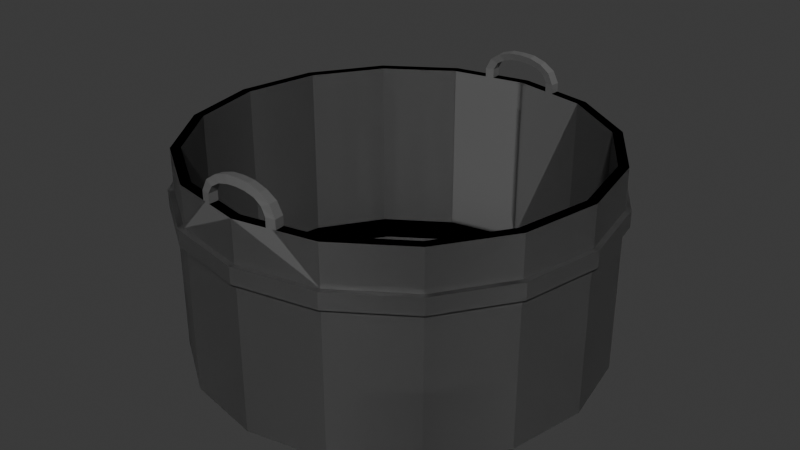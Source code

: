 # Source: untitled.blend  (saved by Blender 4.1.24; exported with 4.5.12 LTS)
import bpy
from mathutils import Matrix  # noqa: F401  (used for matrix-valued properties, if any)

bpy.ops.wm.read_factory_settings(use_empty=True)
scene = bpy.context.scene
scene.name = 'Scene'

# ---- collections
col_collection = bpy.data.collections.new('Collection'); scene.collection.children.link(col_collection)

# ---- materials (node trees are filled in below, after node groups)
mat_material_001 = bpy.data.materials.new('Material.001')
mat_material_001.use_transparent_shadow = False

# ---- material node trees
mat_material_001.use_nodes = True; mat_material_001.node_tree.nodes.clear()
_N = mat_material_001.node_tree.nodes; _L = mat_material_001.node_tree.links
n0 = _N.new('ShaderNodeBsdfPrincipled'); n0.name = 'Principled BSDF'; n0.location = (10, 300)
n0.inputs[0].default_value = (0.308, 0.308, 0.308, 1.0)
n0.inputs[1].default_value = 0.715
n1 = _N.new('ShaderNodeOutputMaterial'); n1.name = 'Material Output'; n1.location = (300, 300)
_L.new(n0.outputs[0], n1.inputs[0])
n1.is_active_output = True

# ---- world
world_world = bpy.data.worlds.new('World'); scene.world = world_world
world_world.use_nodes = True; world_world.node_tree.nodes.clear()
_N = world_world.node_tree.nodes; _L = world_world.node_tree.links
n0 = _N.new('ShaderNodeOutputWorld'); n0.name = 'World Output'; n0.location = (300, 300)
n1 = _N.new('ShaderNodeBackground'); n1.name = 'Background'; n1.location = (10, 300)
n1.inputs[0].default_value = (0.05088, 0.05088, 0.05088, 1.0)
_L.new(n1.outputs[0], n0.inputs[0])
n0.is_active_output = True
world_world.color = (0.05088, 0.05088, 0.05088)
world_world.use_sun_shadow = False
world_world.sun_shadow_jitter_overblur = 0.0

# ---- meshes
me_cylinder = bpy.data.meshes.new('Cylinder')
me_cylinder.from_pydata([(0.0, 1.0, 1.0), (0.3827, 0.9239, 1.0), (0.7071, 0.7071, 1.0), (0.9239, 0.3827, 1.0), (1.0, 0.0, 1.0), (0.9239, -0.3827, 1.0), (0.7071, -0.7071, 1.0), (0.3827, -0.9239, 1.0), (0.0, -1.0, 1.0), (-0.3827, -0.9239, 1.0), (-0.7071, -0.7071, 1.0), (-0.9239, -0.3827, 1.0), (-1.0, 0.0, 1.0), (-0.9239, 0.3827, 1.0), (-0.7071, 0.7071, 1.0), (-0.3827, 0.9239, 1.0), (0.0, 1.0, 0.002047), (0.0, 0.9531, 0.1303), (0.3827, 0.9239, 0.002047), (0.3647, 0.8805, 0.1303), (0.7071, 0.7071, 0.002047), (0.6739, 0.6739, 0.1303), (0.9239, 0.3827, 0.002047), (0.8805, 0.3647, 0.1303), (1.0, 0.0, 0.002047), (0.9531, 0.0, 0.1303), (0.9239, -0.3827, 0.002047), (0.8805, -0.3647, 0.1303), (0.7071, -0.7071, 0.002047), (0.6739, -0.6739, 0.1303), (0.3827, -0.9239, 0.002047), (0.3647, -0.8805, 0.1303), (0.0, -1.0, 0.002047), (0.0, -0.9531, 0.1303), (-0.3827, -0.9239, 0.002047), (-0.3647, -0.8805, 0.1303), (-0.7071, -0.7071, 0.002047), (-0.6739, -0.6739, 0.1303), (-0.9239, -0.3827, 0.002047), (-0.8805, -0.3647, 0.1303), (-1.0, 0.0, 0.002047), (-0.9531, 0.0, 0.1303), (-0.9239, 0.3827, 0.002047), (-0.8805, 0.3647, 0.1303), (-0.7071, 0.7071, 0.002047), (-0.6739, 0.6739, 0.1303), (-0.3827, 0.9239, 0.002047), (-0.3647, 0.8805, 0.1303), (0.3647, 0.8805, 1.0), (-0.3647, 0.8805, 1.0), (-0.8805, 0.3647, 1.0), (-0.8805, -0.3647, 1.0), (-0.3647, -0.8805, 1.0), (0.3647, -0.8805, 1.0), (0.8805, -0.3647, 1.0), (0.8805, 0.3647, 1.0), (0.0, 0.9531, 1.0), (-0.9531, 0.0, 1.0), (0.0, -0.9531, 1.0), (0.9531, 0.0, 1.0), (-0.6739, -0.6739, 1.0), (0.6739, 0.6739, 1.0), (-0.6739, 0.6739, 1.0), (0.6739, -0.6739, 1.0), (0.0, 0.7446, 0.002047), (0.7446, 0.0, 0.002047), (0.0, -0.7446, 0.002047), (-0.7446, 0.0, 0.002047), (-0.2849, 0.6879, 0.002047), (-0.5265, 0.5265, 0.002047), (0.2849, 0.6879, 0.002047), (0.5265, -0.5265, 0.002047), (0.6879, -0.2849, 0.002047), (0.6879, 0.2849, 0.002047), (0.5265, 0.5265, 0.002047), (-0.5265, -0.5265, 0.002047), (-0.6879, -0.2849, 0.002047), (-0.6879, 0.2849, 0.002047), (-0.2849, -0.6879, 0.002047), (0.2849, -0.6879, 0.002047), (-0.7446, 0.0, 0.1303), (-0.5265, 0.5265, 0.1303), (-0.6879, 0.2849, 0.1303), (-0.5265, -0.5265, 0.1303), (0.0, -0.7446, 0.1303), (-0.2849, -0.6879, 0.1303), (0.5265, -0.5265, 0.1303), (0.7446, 0.0, 0.1303), (0.6879, -0.2849, 0.1303), (0.0, 0.7446, 0.1303), (0.5265, 0.5265, 0.1303), (0.2849, 0.6879, 0.1303), (-0.6879, -0.2849, 0.1303), (-0.2849, 0.6879, 0.1303), (0.2849, -0.6879, 0.1303), (0.6879, 0.2849, 0.1303), (0.1967, 0.9139, 1.0), (0.1552, 0.9222, 1.0), (0.157, 0.9688, 1.0), (0.2011, 0.96, 1.0), (0.1967, 0.9139, 1.044), (0.1552, 0.9222, 1.044), (0.157, 0.9688, 1.044), (0.2011, 0.96, 1.044), (0.1698, 0.9156, 1.097), (0.1346, 0.9234, 1.08), (0.1361, 0.9671, 1.081), (0.1734, 0.9589, 1.099), (0.1206, 0.9178, 1.13), (0.09627, 0.9249, 1.104), (0.09734, 0.9648, 1.105), (0.1232, 0.9573, 1.133), (0.05923, 0.9178, 1.149), (0.04735, 0.9249, 1.116), (0.04787, 0.9648, 1.117), (0.06046, 0.9573, 1.153), (0.0, 0.9178, 1.153), (0.0, 0.9249, 1.119), (0.0, 0.9648, 1.12), (0.0, 0.9573, 1.156), (0.0, 1.0, 0.8026), (-0.7071, -0.7071, 0.8026), (-0.9239, 0.3827, 0.8026), (0.7071, 0.7071, 0.8026), (1.0, 0.0, 0.8026), (0.7071, -0.7071, 0.8026), (0.0, -1.0, 0.8026), (0.3827, 0.9239, 0.8026), (0.9239, 0.3827, 0.8026), (0.9239, -0.3827, 0.8026), (-0.3827, -0.9239, 0.8026), (-0.9239, -0.3827, 0.8026), (-1.0, 0.0, 0.8026), (-0.3827, 0.9239, 0.8026), (-0.7071, 0.7071, 0.8026), (0.3827, -0.9239, 0.8026), (0.0, 1.0, 0.7247), (-0.7071, -0.7071, 0.7247), (-0.9239, 0.3827, 0.7247), (0.7071, 0.7071, 0.7247), (1.0, 0.0, 0.7247), (0.7071, -0.7071, 0.7247), (0.0, -1.0, 0.7247), (0.3827, 0.9239, 0.7247), (0.9239, 0.3827, 0.7247), (0.9239, -0.3827, 0.7247), (-0.3827, -0.9239, 0.7247), (-0.9239, -0.3827, 0.7247), (-1.0, 0.0, 0.7247), (-0.3827, 0.9239, 0.7247), (-0.7071, 0.7071, 0.7247), (0.3827, -0.9239, 0.7247), (-0.3933, 0.9495, 0.8037), (0.0, 1.028, 0.8037), (-0.7267, 0.7267, 0.8037), (-0.9495, 0.3933, 0.8037), (-1.028, 0.0, 0.8037), (-0.9495, -0.3933, 0.8037), (-0.7267, -0.7267, 0.8037), (-0.3933, -0.9495, 0.8037), (0.0, -1.028, 0.8037), (0.3933, -0.9495, 0.8037), (0.7267, -0.7267, 0.8037), (0.9495, -0.3933, 0.8037), (1.028, 0.0, 0.8037), (0.9495, 0.3933, 0.8037), (0.7267, 0.7267, 0.8037), (0.3933, 0.9495, 0.8037), (0.0, 1.028, 0.7237), (-0.7267, -0.7267, 0.7237), (-0.9495, 0.3933, 0.7237), (0.7267, 0.7267, 0.7237), (1.028, 0.0, 0.7237), (0.7267, -0.7267, 0.7237), (0.0, -1.028, 0.7237), (0.3933, 0.9495, 0.7237), (0.9495, 0.3933, 0.7237), (0.9495, -0.3933, 0.7237), (-0.3933, -0.9495, 0.7237), (-0.9495, -0.3933, 0.7237), (-1.028, 0.0, 0.7237), (-0.3933, 0.9495, 0.7237), (-0.7267, 0.7267, 0.7237), (0.3933, -0.9495, 0.7237), (-0.3827, 0.9239, 1.0), (-0.7071, 0.7071, 1.0), (-0.9239, 0.3827, 1.0), (-1.0, 0.0, 1.0), (-0.9239, -0.3827, 1.0), (-0.7071, -0.7071, 1.0), (-0.3827, -0.9239, 1.0), (0.3827, -0.9239, 1.0), (0.7071, -0.7071, 1.0), (0.9239, -0.3827, 1.0), (1.0, 0.0, 1.0), (0.9239, 0.3827, 1.0), (0.7071, 0.7071, 1.0), (0.3827, 0.9239, 1.0), (-0.3827, 0.9239, 0.002047), (-0.3647, 0.8805, 0.1303), (-0.7071, 0.7071, 0.002047), (-0.6739, 0.6739, 0.1303), (-0.9239, 0.3827, 0.002047), (-0.8805, 0.3647, 0.1303), (-1.0, 0.0, 0.002047), (-0.9531, 0.0, 0.1303), (-0.9239, -0.3827, 0.002047), (-0.8805, -0.3647, 0.1303), (-0.7071, -0.7071, 0.002047), (-0.6739, -0.6739, 0.1303), (-0.3827, -0.9239, 0.002047), (-0.3647, -0.8805, 0.1303), (0.3827, -0.9239, 0.002047), (0.3647, -0.8805, 0.1303), (0.7071, -0.7071, 0.002047), (0.6739, -0.6739, 0.1303), (0.9239, -0.3827, 0.002047), (0.8805, -0.3647, 0.1303), (1.0, 0.0, 0.002047), (0.9531, 0.0, 0.1303), (0.9239, 0.3827, 0.002047), (0.8805, 0.3647, 0.1303), (0.7071, 0.7071, 0.002047), (0.6739, 0.6739, 0.1303), (0.3827, 0.9239, 0.002047), (0.3647, 0.8805, 0.1303), (-0.3647, 0.8805, 1.0), (0.3647, 0.8805, 1.0), (0.8805, 0.3647, 1.0), (0.8805, -0.3647, 1.0), (0.3647, -0.8805, 1.0), (-0.3647, -0.8805, 1.0), (-0.8805, -0.3647, 1.0), (-0.8805, 0.3647, 1.0), (0.9531, 0.0, 1.0), (-0.9531, 0.0, 1.0), (0.6739, -0.6739, 1.0), (-0.6739, 0.6739, 1.0), (0.6739, 0.6739, 1.0), (-0.6739, -0.6739, 1.0), (-0.7446, 0.0, 0.002047), (0.7446, 0.0, 0.002047), (0.2849, 0.6879, 0.002047), (0.5265, 0.5265, 0.002047), (-0.2849, 0.6879, 0.002047), (-0.5265, -0.5265, 0.002047), (-0.6879, -0.2849, 0.002047), (-0.6879, 0.2849, 0.002047), (-0.5265, 0.5265, 0.002047), (0.5265, -0.5265, 0.002047), (0.6879, -0.2849, 0.002047), (0.6879, 0.2849, 0.002047), (0.2849, -0.6879, 0.002047), (-0.2849, -0.6879, 0.002047), (0.7446, 0.0, 0.1303), (0.5265, 0.5265, 0.1303), (0.6879, 0.2849, 0.1303), (0.5265, -0.5265, 0.1303), (0.2849, -0.6879, 0.1303), (-0.5265, -0.5265, 0.1303), (-0.7446, 0.0, 0.1303), (-0.6879, -0.2849, 0.1303), (-0.5265, 0.5265, 0.1303), (-0.2849, 0.6879, 0.1303), (0.6879, -0.2849, 0.1303), (0.2849, 0.6879, 0.1303), (-0.2849, -0.6879, 0.1303), (-0.6879, 0.2849, 0.1303), (-0.1967, 0.9139, 1.0), (-0.1552, 0.9222, 1.0), (-0.157, 0.9688, 1.0), (-0.2011, 0.96, 1.0), (-0.1967, 0.9139, 1.044), (-0.1552, 0.9222, 1.044), (-0.157, 0.9688, 1.044), (-0.2011, 0.96, 1.044), (-0.1698, 0.9156, 1.097), (-0.1346, 0.9234, 1.08), (-0.1361, 0.9671, 1.081), (-0.1734, 0.9589, 1.099), (-0.1206, 0.9178, 1.13), (-0.09627, 0.9249, 1.104), (-0.09734, 0.9648, 1.105), (-0.1232, 0.9573, 1.133), (-0.05923, 0.9178, 1.149), (-0.04735, 0.9249, 1.116), (-0.04787, 0.9648, 1.117), (-0.06046, 0.9573, 1.153), (0.7071, -0.7071, 0.8026), (0.9239, 0.3827, 0.8026), (-0.7071, 0.7071, 0.8026), (-1.0, 0.0, 0.8026), (-0.7071, -0.7071, 0.8026), (-0.3827, 0.9239, 0.8026), (-0.9239, 0.3827, 0.8026), (-0.9239, -0.3827, 0.8026), (0.3827, -0.9239, 0.8026), (0.9239, -0.3827, 0.8026), (1.0, 0.0, 0.8026), (0.3827, 0.9239, 0.8026), (0.7071, 0.7071, 0.8026), (-0.3827, -0.9239, 0.8026), (0.7071, -0.7071, 0.7247), (0.9239, 0.3827, 0.7247), (-0.7071, 0.7071, 0.7247), (-1.0, 0.0, 0.7247), (-0.7071, -0.7071, 0.7247), (-0.3827, 0.9239, 0.7247), (-0.9239, 0.3827, 0.7247), (-0.9239, -0.3827, 0.7247), (0.3827, -0.9239, 0.7247), (0.9239, -0.3827, 0.7247), (1.0, 0.0, 0.7247), (0.3827, 0.9239, 0.7247), (0.7071, 0.7071, 0.7247), (-0.3827, -0.9239, 0.7247), (0.3933, 0.9495, 0.8037), (0.7267, 0.7267, 0.8037), (0.9495, 0.3933, 0.8037), (1.028, 0.0, 0.8037), (0.9495, -0.3933, 0.8037), (0.7267, -0.7267, 0.8037), (0.3933, -0.9495, 0.8037), (-0.3933, -0.9495, 0.8037), (-0.7267, -0.7267, 0.8037), (-0.9495, -0.3933, 0.8037), (-1.028, 0.0, 0.8037), (-0.9495, 0.3933, 0.8037), (-0.7267, 0.7267, 0.8037), (-0.3933, 0.9495, 0.8037), (0.7267, -0.7267, 0.7237), (0.9495, 0.3933, 0.7237), (-0.7267, 0.7267, 0.7237), (-1.028, 0.0, 0.7237), (-0.7267, -0.7267, 0.7237), (-0.3933, 0.9495, 0.7237), (-0.9495, 0.3933, 0.7237), (-0.9495, -0.3933, 0.7237), (0.3933, -0.9495, 0.7237), (0.9495, -0.3933, 0.7237), (1.028, 0.0, 0.7237), (0.3933, 0.9495, 0.7237), (0.7267, 0.7267, 0.7237), (-0.3933, -0.9495, 0.7237), (0.0, -1.0, 1.0), (0.3827, -0.9239, 1.0), (0.7071, -0.7071, 1.0), (0.9239, -0.3827, 1.0), (0.9239, 0.3827, 1.0), (0.7071, 0.7071, 1.0), (0.3827, 0.9239, 1.0), (0.0, 1.0, 1.0), (-0.3827, 0.9239, 1.0), (-0.7071, 0.7071, 1.0), (-0.9239, 0.3827, 1.0), (-0.9239, -0.3827, 1.0), (-0.7071, -0.7071, 1.0), (-0.3827, -0.9239, 1.0), (0.0, -1.0, 0.002047), (0.0, -0.9531, 0.1303), (0.3827, -0.9239, 0.002047), (0.3647, -0.8805, 0.1303), (0.7071, -0.7071, 0.002047), (0.6739, -0.6739, 0.1303), (0.9239, -0.3827, 0.002047), (0.8805, -0.3647, 0.1303), (0.9239, 0.3827, 0.002047), (0.8805, 0.3647, 0.1303), (0.7071, 0.7071, 0.002047), (0.6739, 0.6739, 0.1303), (0.3827, 0.9239, 0.002047), (0.3647, 0.8805, 0.1303), (0.0, 1.0, 0.002047), (0.0, 0.9531, 0.1303), (-0.3827, 0.9239, 0.002047), (-0.3647, 0.8805, 0.1303), (-0.7071, 0.7071, 0.002047), (-0.6739, 0.6739, 0.1303), (-0.9239, 0.3827, 0.002047), (-0.8805, 0.3647, 0.1303), (-0.9239, -0.3827, 0.002047), (-0.8805, -0.3647, 0.1303), (-0.7071, -0.7071, 0.002047), (-0.6739, -0.6739, 0.1303), (-0.3827, -0.9239, 0.002047), (-0.3647, -0.8805, 0.1303), (0.3647, -0.8805, 1.0), (-0.3647, -0.8805, 1.0), (-0.8805, -0.3647, 1.0), (-0.8805, 0.3647, 1.0), (-0.3647, 0.8805, 1.0), (0.3647, 0.8805, 1.0), (0.8805, 0.3647, 1.0), (0.8805, -0.3647, 1.0), (0.0, -0.9531, 1.0), (0.0, 0.9531, 1.0), (-0.6739, 0.6739, 1.0), (0.6739, -0.6739, 1.0), (-0.6739, -0.6739, 1.0), (0.6739, 0.6739, 1.0), (0.0, -0.7446, 0.002047), (0.0, 0.7446, 0.002047), (-0.2849, -0.6879, 0.002047), (-0.5265, -0.5265, 0.002047), (0.2849, -0.6879, 0.002047), (0.5265, 0.5265, 0.002047), (0.6879, 0.2849, 0.002047), (0.6879, -0.2849, 0.002047), (0.5265, -0.5265, 0.002047), (-0.5265, 0.5265, 0.002047), (-0.6879, 0.2849, 0.002047), (-0.6879, -0.2849, 0.002047), (-0.2849, 0.6879, 0.002047), (0.2849, 0.6879, 0.002047), (-0.5265, -0.5265, 0.1303), (-0.6879, -0.2849, 0.1303), (-0.5265, 0.5265, 0.1303), (0.0, 0.7446, 0.1303), (-0.2849, 0.6879, 0.1303), (0.5265, 0.5265, 0.1303), (0.6879, 0.2849, 0.1303), (0.0, -0.7446, 0.1303), (0.5265, -0.5265, 0.1303), (0.2849, -0.6879, 0.1303), (-0.6879, 0.2849, 0.1303), (-0.2849, -0.6879, 0.1303), (0.2849, 0.6879, 0.1303), (0.6879, -0.2849, 0.1303), (0.1967, -0.9139, 1.0), (0.1552, -0.9222, 1.0), (0.157, -0.9688, 1.0), (0.2011, -0.96, 1.0), (0.1967, -0.9139, 1.044), (0.1552, -0.9222, 1.044), (0.157, -0.9688, 1.044), (0.2011, -0.96, 1.044), (0.1698, -0.9156, 1.097), (0.1346, -0.9234, 1.08), (0.1361, -0.9671, 1.081), (0.1734, -0.9589, 1.099), (0.1206, -0.9178, 1.13), (0.09627, -0.9249, 1.104), (0.09734, -0.9648, 1.105), (0.1232, -0.9573, 1.133), (0.05923, -0.9178, 1.149), (0.04735, -0.9249, 1.116), (0.04787, -0.9648, 1.117), (0.06046, -0.9573, 1.153), (0.0, -0.9178, 1.153), (0.0, -0.9249, 1.119), (0.0, -0.9648, 1.12), (0.0, -0.9573, 1.156), (0.0, -1.0, 0.8026), (-0.7071, 0.7071, 0.8026), (-0.9239, -0.3827, 0.8026), (0.7071, -0.7071, 0.8026), (0.7071, 0.7071, 0.8026), (0.0, 1.0, 0.8026), (0.3827, -0.9239, 0.8026), (0.9239, -0.3827, 0.8026), (0.9239, 0.3827, 0.8026), (-0.3827, 0.9239, 0.8026), (-0.9239, 0.3827, 0.8026), (-0.3827, -0.9239, 0.8026), (-0.7071, -0.7071, 0.8026), (0.3827, 0.9239, 0.8026), (0.0, -1.0, 0.7247), (-0.7071, 0.7071, 0.7247), (-0.9239, -0.3827, 0.7247), (0.7071, -0.7071, 0.7247), (0.7071, 0.7071, 0.7247), (0.0, 1.0, 0.7247), (0.3827, -0.9239, 0.7247), (0.9239, -0.3827, 0.7247), (0.9239, 0.3827, 0.7247), (-0.3827, 0.9239, 0.7247), (-0.9239, 0.3827, 0.7247), (-0.3827, -0.9239, 0.7247), (-0.7071, -0.7071, 0.7247), (0.3827, 0.9239, 0.7247), (-0.3933, -0.9495, 0.8037), (0.0, -1.028, 0.8037), (-0.7267, -0.7267, 0.8037), (-0.9495, -0.3933, 0.8037), (-0.9495, 0.3933, 0.8037), (-0.7267, 0.7267, 0.8037), (-0.3933, 0.9495, 0.8037), (0.0, 1.028, 0.8037), (0.3933, 0.9495, 0.8037), (0.7267, 0.7267, 0.8037), (0.9495, 0.3933, 0.8037), (0.9495, -0.3933, 0.8037), (0.7267, -0.7267, 0.8037), (0.3933, -0.9495, 0.8037), (0.0, -1.028, 0.7237), (-0.7267, 0.7267, 0.7237), (-0.9495, -0.3933, 0.7237), (0.7267, -0.7267, 0.7237), (0.7267, 0.7267, 0.7237), (0.0, 1.028, 0.7237), (0.3933, -0.9495, 0.7237), (0.9495, -0.3933, 0.7237), (0.9495, 0.3933, 0.7237), (-0.3933, 0.9495, 0.7237), (-0.9495, 0.3933, 0.7237), (-0.3933, -0.9495, 0.7237), (-0.7267, -0.7267, 0.7237), (0.3933, 0.9495, 0.7237), (-0.3827, -0.9239, 1.0), (-0.7071, -0.7071, 1.0), (-0.9239, -0.3827, 1.0), (-0.9239, 0.3827, 1.0), (-0.7071, 0.7071, 1.0), (-0.3827, 0.9239, 1.0), (0.3827, 0.9239, 1.0), (0.7071, 0.7071, 1.0), (0.9239, 0.3827, 1.0), (0.9239, -0.3827, 1.0), (0.7071, -0.7071, 1.0), (0.3827, -0.9239, 1.0), (-0.3827, -0.9239, 0.002047), (-0.3647, -0.8805, 0.1303), (-0.7071, -0.7071, 0.002047), (-0.6739, -0.6739, 0.1303), (-0.9239, -0.3827, 0.002047), (-0.8805, -0.3647, 0.1303), (-0.9239, 0.3827, 0.002047), (-0.8805, 0.3647, 0.1303), (-0.7071, 0.7071, 0.002047), (-0.6739, 0.6739, 0.1303), (-0.3827, 0.9239, 0.002047), (-0.3647, 0.8805, 0.1303), (0.3827, 0.9239, 0.002047), (0.3647, 0.8805, 0.1303), (0.7071, 0.7071, 0.002047), (0.6739, 0.6739, 0.1303), (0.9239, 0.3827, 0.002047), (0.8805, 0.3647, 0.1303), (0.9239, -0.3827, 0.002047), (0.8805, -0.3647, 0.1303), (0.7071, -0.7071, 0.002047), (0.6739, -0.6739, 0.1303), (0.3827, -0.9239, 0.002047), (0.3647, -0.8805, 0.1303), (-0.3647, -0.8805, 1.0), (0.3647, -0.8805, 1.0), (0.8805, -0.3647, 1.0), (0.8805, 0.3647, 1.0), (0.3647, 0.8805, 1.0), (-0.3647, 0.8805, 1.0), (-0.8805, 0.3647, 1.0), (-0.8805, -0.3647, 1.0), (0.6739, 0.6739, 1.0), (-0.6739, -0.6739, 1.0), (0.6739, -0.6739, 1.0), (-0.6739, 0.6739, 1.0), (0.2849, -0.6879, 0.002047), (0.5265, -0.5265, 0.002047), (-0.2849, -0.6879, 0.002047), (-0.5265, 0.5265, 0.002047), (-0.6879, 0.2849, 0.002047), (-0.6879, -0.2849, 0.002047), (-0.5265, -0.5265, 0.002047), (0.5265, 0.5265, 0.002047), (0.6879, 0.2849, 0.002047), (0.6879, -0.2849, 0.002047), (0.2849, 0.6879, 0.002047), (-0.2849, 0.6879, 0.002047), (0.5265, -0.5265, 0.1303), (0.6879, -0.2849, 0.1303), (0.5265, 0.5265, 0.1303), (0.2849, 0.6879, 0.1303), (-0.5265, 0.5265, 0.1303), (-0.6879, 0.2849, 0.1303), (-0.5265, -0.5265, 0.1303), (-0.2849, -0.6879, 0.1303), (0.6879, 0.2849, 0.1303), (0.2849, -0.6879, 0.1303), (-0.2849, 0.6879, 0.1303), (-0.6879, -0.2849, 0.1303), (-0.1967, -0.9139, 1.0), (-0.1552, -0.9222, 1.0), (-0.157, -0.9688, 1.0), (-0.2011, -0.96, 1.0), (-0.1967, -0.9139, 1.044), (-0.1552, -0.9222, 1.044), (-0.157, -0.9688, 1.044), (-0.2011, -0.96, 1.044), (-0.1698, -0.9156, 1.097), (-0.1346, -0.9234, 1.08), (-0.1361, -0.9671, 1.081), (-0.1734, -0.9589, 1.099), (-0.1206, -0.9178, 1.13), (-0.09627, -0.9249, 1.104), (-0.09734, -0.9648, 1.105), (-0.1232, -0.9573, 1.133), (-0.05923, -0.9178, 1.149), (-0.04735, -0.9249, 1.116), (-0.04787, -0.9648, 1.117), (-0.06046, -0.9573, 1.153), (0.7071, 0.7071, 0.8026), (0.9239, -0.3827, 0.8026), (-0.7071, -0.7071, 0.8026), (-0.7071, 0.7071, 0.8026), (-0.3827, -0.9239, 0.8026), (-0.9239, -0.3827, 0.8026), (-0.9239, 0.3827, 0.8026), (0.3827, 0.9239, 0.8026), (0.9239, 0.3827, 0.8026), (0.3827, -0.9239, 0.8026), (0.7071, -0.7071, 0.8026), (-0.3827, 0.9239, 0.8026), (0.7071, 0.7071, 0.7247), (0.9239, -0.3827, 0.7247), (-0.7071, -0.7071, 0.7247), (-0.7071, 0.7071, 0.7247), (-0.3827, -0.9239, 0.7247), (-0.9239, -0.3827, 0.7247), (-0.9239, 0.3827, 0.7247), (0.3827, 0.9239, 0.7247), (0.9239, 0.3827, 0.7247), (0.3827, -0.9239, 0.7247), (0.7071, -0.7071, 0.7247), (-0.3827, 0.9239, 0.7247), (0.3933, -0.9495, 0.8037), (0.7267, -0.7267, 0.8037), (0.9495, -0.3933, 0.8037), (0.9495, 0.3933, 0.8037), (0.7267, 0.7267, 0.8037), (0.3933, 0.9495, 0.8037), (-0.3933, 0.9495, 0.8037), (-0.7267, 0.7267, 0.8037), (-0.9495, 0.3933, 0.8037), (-0.9495, -0.3933, 0.8037), (-0.7267, -0.7267, 0.8037), (-0.3933, -0.9495, 0.8037), (0.7267, 0.7267, 0.7237), (0.9495, -0.3933, 0.7237), (-0.7267, -0.7267, 0.7237), (-0.7267, 0.7267, 0.7237), (-0.3933, -0.9495, 0.7237), (-0.9495, -0.3933, 0.7237), (-0.9495, 0.3933, 0.7237), (0.3933, 0.9495, 0.7237), (0.9495, 0.3933, 0.7237), (0.3933, -0.9495, 0.7237), (0.7267, -0.7267, 0.7237), (-0.3933, 0.9495, 0.7237)], [], [(120, 0, 98, 99, 1, 127), (127, 1, 2, 123), (123, 2, 3, 128), (128, 3, 4, 124), (124, 4, 5, 129), (129, 5, 6, 125), (125, 6, 7, 135), (135, 7, 8, 126), (126, 8, 9, 130), (130, 9, 10, 121), (121, 10, 11, 131), (131, 11, 12, 132), (132, 12, 13, 122), (122, 13, 14, 134), (62, 49, 15, 14, 13, 12, 11, 10, 9, 52, 60, 51, 57, 50), (58, 52, 9, 8, 7, 6, 5, 4, 3, 2, 1, 99, 96, 48, 61, 55, 59, 54, 63, 53), (134, 14, 15, 133), (133, 15, 0, 120), (74, 20, 22, 24, 26, 28, 30, 32, 34, 36, 75, 78, 66, 79, 71, 72, 65, 73), (75, 36, 38, 40, 42, 44, 46, 16, 18, 20, 74, 70, 64, 68, 69, 77, 67, 76), (56, 17, 19, 48, 96, 97), (48, 19, 21, 61), (61, 21, 23, 55), (23, 25, 59, 55), (25, 27, 54, 59), (54, 27, 29, 63), (63, 29, 31, 53), (31, 33, 58, 53), (33, 35, 52, 58), (52, 35, 37, 60), (60, 37, 39, 51), (51, 39, 41, 57), (57, 41, 43, 50), (50, 43, 45, 62), (62, 45, 47, 49), (49, 47, 17, 56), (91, 19, 17, 47, 45, 43, 41, 39, 37, 35, 33, 31, 94, 84, 85, 83, 92, 80, 82, 81, 93, 89), (94, 31, 29, 27, 25, 23, 21, 19, 91, 90, 95, 87, 88, 86), (89, 64, 70, 91), (91, 70, 74, 90), (74, 73, 95, 90), (73, 65, 87, 95), (65, 72, 88, 87), (72, 71, 86, 88), (71, 79, 94, 86), (79, 66, 84, 94), (66, 78, 85, 84), (78, 75, 83, 85), (83, 75, 76, 92), (92, 76, 67, 80), (80, 67, 77, 82), (82, 77, 69, 81), (81, 69, 68, 93), (93, 68, 64, 89), (101, 100, 104, 105), (96, 99, 103, 100), (97, 98, 0, 15, 49, 56), (98, 97, 101, 102), (99, 98, 102, 103), (97, 96, 100, 101), (106, 105, 109, 110), (102, 101, 105, 106), (103, 102, 106, 107), (100, 103, 107, 104), (108, 111, 115, 112), (107, 106, 110, 111), (104, 107, 111, 108), (105, 104, 108, 109), (114, 113, 117, 118), (109, 108, 112, 113), (110, 109, 113, 114), (111, 110, 114, 115), (116, 119, 118, 117), (115, 114, 118, 119), (112, 115, 119, 116), (113, 112, 116, 117), (150, 138, 170, 182), (131, 132, 156, 157), (138, 148, 180, 170), (132, 122, 155, 156), (148, 147, 179, 180), (122, 134, 154, 155), (147, 137, 169, 179), (120, 127, 167, 153), (134, 133, 152, 154), (137, 146, 178, 169), (127, 123, 166, 167), (133, 120, 153, 152), (146, 142, 174, 178), (123, 128, 165, 166), (142, 151, 183, 174), (128, 124, 164, 165), (16, 136, 143, 18), (18, 143, 139, 20), (20, 139, 144, 22), (22, 144, 140, 24), (24, 140, 145, 26), (26, 145, 141, 28), (28, 141, 151, 30), (30, 151, 142, 32), (32, 142, 146, 34), (34, 146, 137, 36), (36, 137, 147, 38), (38, 147, 148, 40), (40, 148, 138, 42), (42, 138, 150, 44), (44, 150, 149, 46), (46, 149, 136, 16), (181, 152, 153, 168), (182, 154, 152, 181), (170, 155, 154, 182), (180, 156, 155, 170), (179, 157, 156, 180), (169, 158, 157, 179), (178, 159, 158, 169), (174, 160, 159, 178), (183, 161, 160, 174), (173, 162, 161, 183), (177, 163, 162, 173), (172, 164, 163, 177), (176, 165, 164, 172), (171, 166, 165, 176), (175, 167, 166, 171), (168, 153, 167, 175), (121, 131, 157, 158), (143, 136, 168, 175), (149, 150, 182, 181), (130, 121, 158, 159), (139, 143, 175, 171), (136, 149, 181, 168), (126, 130, 159, 160), (144, 139, 171, 176), (135, 126, 160, 161), (140, 144, 176, 172), (125, 135, 161, 162), (145, 140, 172, 177), (129, 125, 162, 163), (141, 145, 177, 173), (124, 129, 163, 164), (151, 141, 173, 183), (120, 293, 184, 271, 270, 0), (293, 290, 185, 184), (290, 294, 186, 185), (294, 291, 187, 186), (291, 295, 188, 187), (295, 292, 189, 188), (292, 301, 190, 189), (301, 126, 8, 190), (126, 296, 191, 8), (296, 288, 192, 191), (288, 297, 193, 192), (297, 298, 194, 193), (298, 289, 195, 194), (289, 300, 196, 195), (238, 228, 234, 229, 236, 230, 191, 192, 193, 194, 195, 196, 197, 227), (58, 231, 239, 232, 235, 233, 237, 226, 268, 271, 184, 185, 186, 187, 188, 189, 190, 8, 191, 230), (300, 299, 197, 196), (299, 120, 0, 197), (248, 247, 240, 246, 245, 253, 66, 252, 249, 214, 212, 32, 210, 208, 206, 204, 202, 200), (249, 250, 241, 251, 243, 242, 64, 244, 248, 200, 198, 16, 224, 222, 220, 218, 216, 214), (56, 269, 268, 226, 199, 17), (226, 237, 201, 199), (237, 233, 203, 201), (203, 233, 235, 205), (205, 235, 232, 207), (232, 239, 209, 207), (239, 231, 211, 209), (211, 231, 58, 33), (33, 58, 230, 213), (230, 236, 215, 213), (236, 229, 217, 215), (229, 234, 219, 217), (234, 228, 221, 219), (228, 238, 223, 221), (238, 227, 225, 223), (227, 56, 17, 225), (263, 89, 265, 255, 256, 254, 264, 257, 258, 84, 266, 211, 33, 213, 215, 217, 219, 221, 223, 225, 17, 199), (266, 259, 261, 260, 267, 262, 263, 199, 201, 203, 205, 207, 209, 211), (89, 263, 244, 64), (263, 262, 248, 244), (248, 262, 267, 247), (247, 267, 260, 240), (240, 260, 261, 246), (246, 261, 259, 245), (245, 259, 266, 253), (253, 266, 84, 66), (66, 84, 258, 252), (252, 258, 257, 249), (257, 264, 250, 249), (264, 254, 241, 250), (254, 256, 251, 241), (256, 255, 243, 251), (255, 265, 242, 243), (265, 89, 64, 242), (273, 277, 276, 272), (268, 272, 275, 271), (269, 56, 227, 197, 0, 270), (270, 274, 273, 269), (271, 275, 274, 270), (269, 273, 272, 268), (278, 282, 281, 277), (274, 278, 277, 273), (275, 279, 278, 274), (272, 276, 279, 275), (280, 284, 287, 283), (279, 283, 282, 278), (276, 280, 283, 279), (277, 281, 280, 276), (286, 118, 117, 285), (281, 285, 284, 280), (282, 286, 285, 281), (283, 287, 286, 282), (287, 119, 118, 286), (284, 116, 119, 287), (285, 117, 116, 284), (314, 342, 331, 303), (297, 320, 319, 298), (303, 331, 340, 312), (298, 319, 318, 289), (312, 340, 339, 311), (289, 318, 317, 300), (311, 339, 330, 302), (120, 153, 329, 293), (300, 317, 316, 299), (302, 330, 338, 310), (293, 329, 328, 290), (299, 316, 153, 120), (310, 338, 174, 142), (290, 328, 327, 294), (142, 174, 343, 315), (294, 327, 326, 291), (16, 198, 307, 136), (198, 200, 304, 307), (200, 202, 308, 304), (202, 204, 305, 308), (204, 206, 309, 305), (206, 208, 306, 309), (208, 210, 315, 306), (210, 32, 142, 315), (32, 212, 310, 142), (212, 214, 302, 310), (214, 216, 311, 302), (216, 218, 312, 311), (218, 220, 303, 312), (220, 222, 314, 303), (222, 224, 313, 314), (224, 16, 136, 313), (341, 168, 153, 316), (342, 341, 316, 317), (331, 342, 317, 318), (340, 331, 318, 319), (339, 340, 319, 320), (330, 339, 320, 321), (338, 330, 321, 322), (174, 338, 322, 160), (343, 174, 160, 323), (334, 343, 323, 324), (337, 334, 324, 325), (333, 337, 325, 326), (336, 333, 326, 327), (332, 336, 327, 328), (335, 332, 328, 329), (168, 335, 329, 153), (288, 321, 320, 297), (307, 335, 168, 136), (313, 341, 342, 314), (296, 322, 321, 288), (304, 332, 335, 307), (136, 168, 341, 313), (126, 160, 322, 296), (308, 336, 332, 304), (301, 323, 160, 126), (305, 333, 336, 308), (292, 324, 323, 301), (309, 337, 333, 305), (295, 325, 324, 292), (306, 334, 337, 309), (291, 326, 325, 295), (315, 343, 334, 306), (452, 458, 345, 431, 430, 344), (458, 455, 346, 345), (455, 459, 347, 346), (459, 124, 4, 347), (124, 460, 348, 4), (460, 456, 349, 348), (456, 465, 350, 349), (465, 457, 351, 350), (457, 461, 352, 351), (461, 453, 353, 352), (453, 462, 354, 353), (462, 132, 12, 354), (132, 454, 355, 12), (454, 464, 356, 355), (398, 388, 57, 389, 396, 390, 352, 353, 354, 12, 355, 356, 357, 387), (395, 391, 399, 392, 59, 393, 397, 386, 428, 431, 345, 346, 347, 4, 348, 349, 350, 351, 352, 390), (464, 463, 357, 356), (463, 452, 344, 357), (408, 407, 65, 406, 405, 413, 401, 412, 409, 376, 374, 372, 370, 368, 366, 24, 364, 362), (409, 410, 67, 411, 403, 402, 400, 404, 408, 362, 360, 358, 384, 382, 380, 40, 378, 376), (394, 429, 428, 386, 361, 359), (386, 397, 363, 361), (397, 393, 365, 363), (365, 393, 59, 25), (25, 59, 392, 367), (392, 399, 369, 367), (399, 391, 371, 369), (371, 391, 395, 373), (373, 395, 390, 375), (390, 396, 377, 375), (396, 389, 379, 377), (389, 57, 41, 379), (57, 388, 381, 41), (388, 398, 383, 381), (398, 387, 385, 383), (387, 394, 359, 385), (423, 421, 425, 414, 415, 80, 424, 416, 418, 417, 426, 371, 373, 375, 377, 379, 41, 381, 383, 385, 359, 361), (426, 419, 420, 87, 427, 422, 423, 361, 363, 365, 25, 367, 369, 371), (421, 423, 404, 400), (423, 422, 408, 404), (408, 422, 427, 407), (407, 427, 87, 65), (65, 87, 420, 406), (406, 420, 419, 405), (405, 419, 426, 413), (413, 426, 417, 401), (401, 417, 418, 412), (412, 418, 416, 409), (416, 424, 410, 409), (424, 80, 67, 410), (80, 415, 411, 67), (415, 414, 403, 411), (414, 425, 402, 403), (425, 421, 400, 402), (433, 437, 436, 432), (428, 432, 435, 431), (429, 394, 387, 357, 344, 430), (430, 434, 433, 429), (431, 435, 434, 430), (429, 433, 432, 428), (438, 442, 441, 437), (434, 438, 437, 433), (435, 439, 438, 434), (432, 436, 439, 435), (440, 444, 447, 443), (439, 443, 442, 438), (436, 440, 443, 439), (437, 441, 440, 436), (446, 450, 449, 445), (441, 445, 444, 440), (442, 446, 445, 441), (443, 447, 446, 442), (448, 449, 450, 451), (447, 451, 450, 446), (444, 448, 451, 447), (445, 449, 448, 444), (478, 506, 496, 468), (462, 484, 156, 132), (468, 496, 180, 148), (132, 156, 483, 454), (148, 180, 504, 476), (454, 483, 482, 464), (476, 504, 495, 467), (452, 481, 493, 458), (464, 482, 480, 463), (467, 495, 503, 475), (458, 493, 492, 455), (463, 480, 481, 452), (475, 503, 499, 471), (455, 492, 491, 459), (471, 499, 507, 479), (459, 491, 164, 124), (358, 360, 472, 466), (360, 362, 469, 472), (362, 364, 473, 469), (364, 24, 140, 473), (24, 366, 474, 140), (366, 368, 470, 474), (368, 370, 479, 470), (370, 372, 471, 479), (372, 374, 475, 471), (374, 376, 467, 475), (376, 378, 476, 467), (378, 40, 148, 476), (40, 380, 468, 148), (380, 382, 478, 468), (382, 384, 477, 478), (384, 358, 466, 477), (505, 494, 481, 480), (506, 505, 480, 482), (496, 506, 482, 483), (180, 496, 483, 156), (504, 180, 156, 484), (495, 504, 484, 485), (503, 495, 485, 486), (499, 503, 486, 487), (507, 499, 487, 488), (498, 507, 488, 489), (502, 498, 489, 490), (172, 502, 490, 164), (501, 172, 164, 491), (497, 501, 491, 492), (500, 497, 492, 493), (494, 500, 493, 481), (453, 485, 484, 462), (472, 500, 494, 466), (477, 505, 506, 478), (461, 486, 485, 453), (469, 497, 500, 472), (466, 494, 505, 477), (457, 487, 486, 461), (473, 501, 497, 469), (465, 488, 487, 457), (140, 172, 501, 473), (456, 489, 488, 465), (474, 502, 172, 140), (460, 490, 489, 456), (470, 498, 502, 474), (124, 164, 490, 460), (479, 507, 498, 470), (452, 344, 582, 583, 508, 604), (604, 508, 509, 602), (602, 509, 510, 605), (605, 510, 187, 291), (291, 187, 511, 606), (606, 511, 512, 603), (603, 512, 513, 611), (611, 513, 351, 457), (457, 351, 514, 607), (607, 514, 515, 600), (600, 515, 516, 608), (608, 516, 194, 298), (298, 194, 517, 601), (601, 517, 518, 610), (554, 545, 519, 518, 517, 194, 516, 515, 514, 548, 552, 547, 234, 546), (395, 548, 514, 351, 513, 512, 511, 187, 510, 509, 508, 583, 580, 544, 553, 551, 235, 550, 555, 549), (610, 518, 519, 609), (609, 519, 344, 452), (562, 522, 524, 204, 526, 528, 530, 372, 532, 534, 563, 566, 401, 567, 559, 560, 240, 561), (563, 534, 536, 218, 538, 540, 542, 358, 520, 522, 562, 558, 400, 556, 557, 565, 241, 564), (394, 359, 521, 544, 580, 581), (544, 521, 523, 553), (553, 523, 525, 551), (525, 205, 235, 551), (205, 527, 550, 235), (550, 527, 529, 555), (555, 529, 531, 549), (531, 373, 395, 549), (373, 533, 548, 395), (548, 533, 535, 552), (552, 535, 537, 547), (547, 537, 219, 234), (234, 219, 539, 546), (546, 539, 541, 554), (554, 541, 543, 545), (545, 543, 359, 394), (575, 521, 359, 543, 541, 539, 219, 537, 535, 533, 373, 531, 578, 417, 571, 570, 576, 254, 569, 568, 577, 421), (578, 531, 529, 527, 205, 525, 523, 521, 575, 574, 579, 260, 573, 572), (421, 400, 558, 575), (575, 558, 562, 574), (562, 561, 579, 574), (561, 240, 260, 579), (240, 560, 573, 260), (560, 559, 572, 573), (559, 567, 578, 572), (567, 401, 417, 578), (401, 566, 571, 417), (566, 563, 570, 571), (570, 563, 564, 576), (576, 564, 241, 254), (254, 241, 565, 569), (569, 565, 557, 568), (568, 557, 556, 577), (577, 556, 400, 421), (585, 584, 588, 589), (580, 583, 587, 584), (581, 582, 344, 519, 545, 394), (582, 581, 585, 586), (583, 582, 586, 587), (581, 580, 584, 585), (590, 589, 593, 594), (586, 585, 589, 590), (587, 586, 590, 591), (584, 587, 591, 588), (592, 595, 599, 596), (591, 590, 594, 595), (588, 591, 595, 592), (589, 588, 592, 593), (598, 597, 449, 450), (593, 592, 596, 597), (594, 593, 597, 598), (595, 594, 598, 599), (599, 598, 450, 451), (596, 599, 451, 448), (597, 596, 448, 449), (622, 613, 637, 646), (608, 298, 319, 627), (613, 312, 340, 637), (298, 601, 626, 319), (312, 620, 644, 340), (601, 610, 625, 626), (620, 612, 636, 644), (452, 604, 635, 481), (610, 609, 624, 625), (612, 619, 643, 636), (604, 602, 634, 635), (609, 452, 481, 624), (619, 471, 499, 643), (602, 605, 633, 634), (471, 623, 647, 499), (605, 291, 326, 633), (358, 466, 616, 520), (520, 616, 614, 522), (522, 614, 617, 524), (524, 617, 305, 204), (204, 305, 618, 526), (526, 618, 615, 528), (528, 615, 623, 530), (530, 623, 471, 372), (372, 471, 619, 532), (532, 619, 612, 534), (534, 612, 620, 536), (536, 620, 312, 218), (218, 312, 613, 538), (538, 613, 622, 540), (540, 622, 621, 542), (542, 621, 466, 358), (645, 624, 481, 494), (646, 625, 624, 645), (637, 626, 625, 646), (340, 319, 626, 637), (644, 627, 319, 340), (636, 628, 627, 644), (643, 629, 628, 636), (499, 487, 629, 643), (647, 630, 487, 499), (639, 631, 630, 647), (642, 632, 631, 639), (333, 326, 632, 642), (641, 633, 326, 333), (638, 634, 633, 641), (640, 635, 634, 638), (494, 481, 635, 640), (600, 608, 627, 628), (616, 466, 494, 640), (621, 622, 646, 645), (607, 600, 628, 629), (614, 616, 640, 638), (466, 621, 645, 494), (457, 607, 629, 487), (617, 614, 638, 641), (611, 457, 487, 630), (305, 617, 641, 333), (603, 611, 630, 631), (618, 305, 333, 642), (606, 603, 631, 632), (615, 618, 642, 639), (291, 606, 632, 326), (623, 615, 639, 647)])
me_cylinder.polygons.foreach_set('material_index', [0, 0, 0, 0, 0, 0, 0, 0, 0, 0, 0, 0, 0, 0, 0, 0, 0, 0, 0, 0, 2, 2, 2, 2, 2, 2, 2, 2, 2, 2, 2, 2, 2, 2, 2, 2, 2, 2, 2, 2, 2, 2, 2, 2, 2, 2, 2, 2, 2, 2, 2, 2, 2, 2, 2, 0, 0, 0, 0, 2, 0, 0, 0, 0, 0, 0, 0, 2, 0, 2, 0, 0, 0, 0, 0, 2, 0, 0, 0, 0, 0, 0, 0, 0, 0, 0, 0, 0, 0, 0, 0, 0, 0, 0, 0, 0, 0, 0, 0, 0, 0, 0, 0, 0, 0, 0, 0, 0, 0, 0, 0, 0, 0, 0, 0, 0, 0, 0, 0, 0, 0, 0, 0, 0, 0, 0, 0, 0, 0, 0, 0, 0, 0, 0, 0, 0, 0, 0, 0, 0, 0, 0, 0, 0, 0, 0, 0, 0, 0, 0, 0, 0, 0, 0, 0, 0, 0, 0, 0, 0, 2, 2, 2, 2, 2, 2, 2, 2, 2, 2, 2, 2, 2, 2, 2, 2, 2, 2, 2, 2, 2, 2, 2, 2, 2, 2, 2, 2, 2, 2, 2, 2, 2, 2, 2, 0, 0, 0, 0, 2, 0, 0, 0, 0, 0, 0, 0, 2, 0, 2, 0, 0, 0, 0, 2, 0, 0, 0, 0, 0, 0, 0, 0, 0, 0, 0, 0, 0, 0, 0, 0, 0, 0, 0, 0, 0, 0, 0, 0, 0, 0, 0, 0, 0, 0, 0, 0, 0, 0, 0, 0, 0, 0, 0, 0, 0, 0, 0, 0, 0, 0, 0, 0, 0, 0, 0, 0, 0, 0, 0, 0, 0, 0, 0, 0, 0, 0, 0, 0, 0, 0, 0, 0, 0, 0, 0, 0, 0, 0, 0, 0, 0, 0, 0, 0, 0, 0, 0, 0, 2, 2, 2, 2, 2, 2, 2, 2, 2, 2, 2, 2, 2, 2, 2, 2, 2, 2, 2, 2, 2, 2, 2, 2, 2, 2, 2, 2, 2, 2, 2, 2, 2, 2, 2, 0, 0, 0, 0, 2, 0, 0, 0, 0, 0, 0, 0, 2, 0, 2, 0, 0, 0, 0, 0, 2, 0, 0, 0, 0, 0, 0, 0, 0, 0, 0, 0, 0, 0, 0, 0, 0, 0, 0, 0, 0, 0, 0, 0, 0, 0, 0, 0, 0, 0, 0, 0, 0, 0, 0, 0, 0, 0, 0, 0, 0, 0, 0, 0, 0, 0, 0, 0, 0, 0, 0, 0, 0, 0, 0, 0, 0, 0, 0, 0, 0, 0, 0, 0, 0, 0, 0, 0, 0, 0, 0, 0, 0, 0, 0, 0, 0, 0, 0, 0, 0, 0, 0, 0, 0, 2, 2, 2, 2, 2, 2, 2, 2, 2, 2, 2, 2, 2, 2, 2, 2, 2, 2, 2, 2, 2, 2, 2, 2, 2, 2, 2, 2, 2, 2, 2, 2, 2, 2, 2, 0, 0, 0, 0, 2, 0, 0, 0, 0, 0, 0, 0, 2, 0, 2, 0, 0, 0, 0, 2, 0, 0, 0, 0, 0, 0, 0, 0, 0, 0, 0, 0, 0, 0, 0, 0, 0, 0, 0, 0, 0, 0, 0, 0, 0, 0, 0, 0, 0, 0, 0, 0, 0, 0, 0, 0, 0, 0, 0, 0, 0, 0, 0, 0, 0, 0, 0, 0, 0, 0, 0, 0, 0, 0, 0, 0, 0, 0, 0, 0, 0, 0, 0, 0])
_uv = me_cylinder.uv_layers.new(name='UVMap')
_uv.uv.foreach_set('vector', [1.0, 0.9011, 1.0, 1.0, 0.9744, 1.0, 0.9672, 1.0, 0.9375, 1.0, 0.9375, 0.9011, 0.9375, 0.9011, 0.9375, 1.0, 0.875, 1.0, 0.875, 0.9011, 0.875, 0.9011, 0.875, 1.0, 0.8125, 1.0, 0.8125, 0.9011, 0.8125, 0.9011, 0.8125, 1.0, 0.75, 1.0, 0.75, 0.9011, 0.75, 0.9011, 0.75, 1.0, 0.6875, 1.0, 0.6875, 0.9011, 0.6875, 0.9011, 0.6875, 1.0, 0.625, 1.0, 0.625, 0.9011, 0.625, 0.9011, 0.625, 1.0, 0.5625, 1.0, 0.5625, 0.9011, 0.5625, 0.9011, 0.5625, 1.0, 0.5, 1.0, 0.5, 0.9011, 0.5, 0.9011, 0.5, 1.0, 0.4375, 1.0, 0.4375, 0.9011, 0.4375, 0.9011, 0.4375, 1.0, 0.375, 1.0, 0.375, 0.9011, 0.375, 0.9011, 0.375, 1.0, 0.3125, 1.0, 0.3125, 0.9011, 0.3125, 0.9011, 0.3125, 1.0, 0.25, 1.0, 0.25, 0.9011, 0.25, 0.9011, 0.25, 1.0, 0.1875, 1.0, 0.1875, 0.9011, 0.1875, 0.9011, 0.1875, 1.0, 0.125, 1.0, 0.125, 0.9011, 0.08826, 0.4117, 0.1625, 0.4613, 0.1582, 0.4717, 0.08029, 0.4197, 0.02827, 0.3418, 0.01, 0.25, 0.02827, 0.1582, 0.08029, 0.08029, 0.1582, 0.02827, 0.1625, 0.03868, 0.08826, 0.08826, 0.03868, 0.1625, 0.02127, 0.25, 0.03868, 0.3375, 0.25, 0.02127, 0.1625, 0.03868, 0.1582, 0.02827, 0.25, 0.01, 0.3418, 0.02827, 0.4197, 0.08029, 0.4717, 0.1582, 0.49, 0.25, 0.4717, 0.3418, 0.4197, 0.4197, 0.3418, 0.4717, 0.2983, 0.4804, 0.2972, 0.4693, 0.3375, 0.4613, 0.4117, 0.4117, 0.4613, 0.3375, 0.4787, 0.25, 0.4613, 0.1625, 0.4117, 0.08826, 0.3375, 0.03868, 0.125, 0.9011, 0.125, 1.0, 0.0625, 1.0, 0.0625, 0.9011, 0.0625, 0.9011, 0.0625, 1.0, 0.0, 1.0, 0.0, 0.9011, 0.8764, 0.3764, 0.9197, 0.4197, 0.9717, 0.3418, 0.99, 0.25, 0.9717, 0.1582, 0.9197, 0.08029, 0.8418, 0.02827, 0.75, 0.01, 0.6582, 0.02827, 0.5803, 0.08029, 0.6236, 0.1236, 0.6816, 0.0849, 0.75, 0.07129, 0.8184, 0.0849, 0.8764, 0.1236, 0.9151, 0.1816, 0.9287, 0.25, 0.9151, 0.3184, 0.6236, 0.1236, 0.5803, 0.08029, 0.5283, 0.1582, 0.51, 0.25, 0.5283, 0.3418, 0.5803, 0.4197, 0.6582, 0.4717, 0.75, 0.49, 0.8418, 0.4717, 0.9197, 0.4197, 0.8764, 0.3764, 0.8184, 0.4151, 0.75, 0.4287, 0.6816, 0.4151, 0.6236, 0.3764, 0.5849, 0.3184, 0.5713, 0.25, 0.5849, 0.1816, 1.0, 0.9572, 1.0, 0.5, 0.9375, 0.5, 0.9375, 0.9572, 0.9663, 0.9572, 0.9734, 0.9572, 0.9375, 0.9572, 0.9375, 0.5, 0.875, 0.5, 0.875, 0.9572, 0.875, 0.9572, 0.875, 0.5, 0.8125, 0.5, 0.8125, 0.9572, 0.8125, 0.5, 0.75, 0.5, 0.75, 0.9572, 0.8125, 0.9572, 0.75, 0.5, 0.6875, 0.5, 0.6875, 0.9572, 0.75, 0.9572, 0.6875, 0.9572, 0.6875, 0.5, 0.625, 0.5, 0.625, 0.9572, 0.625, 0.9572, 0.625, 0.5, 0.5625, 0.5, 0.5625, 0.9572, 0.5625, 0.5, 0.5, 0.5, 0.5, 0.9572, 0.5625, 0.9572, 0.5, 0.5, 0.4375, 0.5, 0.4375, 0.9572, 0.5, 0.9572, 0.4375, 0.9572, 0.4375, 0.5, 0.375, 0.5, 0.375, 0.9572, 0.375, 0.9572, 0.375, 0.5, 0.3125, 0.5, 0.3125, 0.9572, 0.3125, 0.9572, 0.3125, 0.5, 0.25, 0.5, 0.25, 0.9572, 0.25, 0.9572, 0.25, 0.5, 0.1875, 0.5, 0.1875, 0.9572, 0.1875, 0.9572, 0.1875, 0.5, 0.125, 0.5, 0.125, 0.9572, 0.125, 0.9572, 0.125, 0.5, 0.0625, 0.5, 0.0625, 0.9572, 0.0625, 0.9572, 0.0625, 0.5, 0.0, 0.5, 0.0, 0.9572, 0.8218, 0.4232, 0.8418, 0.4717, 0.75, 0.49, 0.6582, 0.4717, 0.5803, 0.4197, 0.5283, 0.3418, 0.51, 0.25, 0.5283, 0.1582, 0.5803, 0.08029, 0.6582, 0.02827, 0.75, 0.01, 0.8418, 0.02827, 0.8218, 0.07677, 0.75, 0.06249, 0.6782, 0.07677, 0.6174, 0.1174, 0.5768, 0.1782, 0.5625, 0.25, 0.5768, 0.3218, 0.6174, 0.3826, 0.6782, 0.4232, 0.75, 0.4375, 0.8218, 0.07677, 0.8418, 0.02827, 0.9197, 0.08029, 0.9717, 0.1582, 0.99, 0.25, 0.9717, 0.3418, 0.9197, 0.4197, 0.8418, 0.4717, 0.8218, 0.4232, 0.8826, 0.3826, 0.9232, 0.3218, 0.9375, 0.25, 0.9232, 0.1782, 0.8826, 0.1174, 1.0, 0.662, 1.0, 0.5757, 0.9375, 0.5757, 0.9375, 0.662, 0.9375, 0.662, 0.9375, 0.5757, 0.875, 0.5757, 0.875, 0.662, 0.875, 0.5757, 0.8125, 0.5757, 0.8125, 0.662, 0.875, 0.662, 0.8125, 0.5757, 0.75, 0.5757, 0.75, 0.662, 0.8125, 0.662, 0.75, 0.5757, 0.6875, 0.5757, 0.6875, 0.662, 0.75, 0.662, 0.6875, 0.5757, 0.625, 0.5757, 0.625, 0.662, 0.6875, 0.662, 0.625, 0.5757, 0.5625, 0.5757, 0.5625, 0.662, 0.625, 0.662, 0.5625, 0.5757, 0.5, 0.5757, 0.5, 0.662, 0.5625, 0.662, 0.5, 0.5757, 0.4375, 0.5757, 0.4375, 0.662, 0.5, 0.662, 0.4375, 0.5757, 0.375, 0.5757, 0.375, 0.662, 0.4375, 0.662, 0.375, 0.662, 0.375, 0.5757, 0.3125, 0.5757, 0.3125, 0.662, 0.3125, 0.662, 0.3125, 0.5757, 0.25, 0.5757, 0.25, 0.662, 0.25, 0.662, 0.25, 0.5757, 0.1875, 0.5757, 0.1875, 0.662, 0.1875, 0.662, 0.1875, 0.5757, 0.125, 0.5757, 0.125, 0.662, 0.125, 0.662, 0.125, 0.5757, 0.0625, 0.5757, 0.0625, 0.662, 0.0625, 0.662, 0.0625, 0.5757, 0.0, 0.5757, 0.0, 0.662, 0.9734, 0.9572, 0.9663, 0.9572, 0.9663, 0.9572, 0.9734, 0.9572, 0.2972, 0.4693, 0.2983, 0.4804, 0.2983, 0.4804, 0.2972, 0.4693, 0.2872, 0.4713, 0.2877, 0.4825, 0.25, 0.49, 0.1582, 0.4717, 0.1625, 0.4613, 0.25, 0.4787, 0.2877, 0.4825, 0.2872, 0.4713, 0.2872, 0.4713, 0.2877, 0.4825, 0.9672, 1.0, 0.9744, 1.0, 0.9744, 1.0, 0.9672, 1.0, 0.9734, 0.9572, 0.9663, 0.9572, 0.9663, 0.9572, 0.9734, 0.9572, 0.2877, 0.4825, 0.2872, 0.4713, 0.2872, 0.4713, 0.2877, 0.4825, 0.2877, 0.4825, 0.2872, 0.4713, 0.2872, 0.4713, 0.2877, 0.4825, 0.9672, 1.0, 0.9744, 1.0, 0.9744, 1.0, 0.9672, 1.0, 0.2972, 0.4693, 0.2983, 0.4804, 0.2983, 0.4804, 0.2972, 0.4693, 0.2972, 0.4693, 0.2983, 0.4804, 0.2983, 0.4804, 0.2972, 0.4693, 0.9672, 1.0, 0.9744, 1.0, 0.9744, 1.0, 0.9672, 1.0, 0.2972, 0.4693, 0.2983, 0.4804, 0.2983, 0.4804, 0.2972, 0.4693, 0.9734, 0.9572, 0.9663, 0.9572, 0.9663, 0.9572, 0.9734, 0.9572, 0.2877, 0.4825, 0.2872, 0.4713, 0.2872, 0.4713, 0.2877, 0.4825, 0.9734, 0.9572, 0.9663, 0.9572, 0.9663, 0.9572, 0.9734, 0.9572, 0.2877, 0.4825, 0.2872, 0.4713, 0.2872, 0.4713, 0.2877, 0.4825, 0.9672, 1.0, 0.9744, 1.0, 0.9744, 1.0, 0.9672, 1.0, 0.2972, 0.4693, 0.2983, 0.4804, 0.2877, 0.4825, 0.2872, 0.4713, 0.9672, 1.0, 0.9744, 1.0, 0.9744, 1.0, 0.9672, 1.0, 0.2972, 0.4693, 0.2983, 0.4804, 0.2983, 0.4804, 0.2972, 0.4693, 0.9734, 0.9572, 0.9663, 0.9572, 0.9663, 0.9572, 0.9734, 0.9572, 0.125, 0.8621, 0.1875, 0.8621, 0.1875, 0.8621, 0.125, 0.8621, 0.3125, 0.9011, 0.25, 0.9011, 0.25, 0.9011, 0.3125, 0.9011, 0.1875, 0.8621, 0.25, 0.8621, 0.25, 0.8621, 0.1875, 0.8621, 0.25, 0.9011, 0.1875, 0.9011, 0.1875, 0.9011, 0.25, 0.9011, 0.25, 0.8621, 0.3125, 0.8621, 0.3125, 0.8621, 0.25, 0.8621, 0.1875, 0.9011, 0.125, 0.9011, 0.125, 0.9011, 0.1875, 0.9011, 0.3125, 0.8621, 0.375, 0.8621, 0.375, 0.8621, 0.3125, 0.8621, 1.0, 0.9011, 0.9375, 0.9011, 0.9375, 0.9011, 1.0, 0.9011, 0.125, 0.9011, 0.0625, 0.9011, 0.0625, 0.9011, 0.125, 0.9011, 0.375, 0.8621, 0.4375, 0.8621, 0.4375, 0.8621, 0.375, 0.8621, 0.9375, 0.9011, 0.875, 0.9011, 0.875, 0.9011, 0.9375, 0.9011, 0.0625, 0.9011, 0.0, 0.9011, 0.0, 0.9011, 0.0625, 0.9011, 0.4375, 0.8621, 0.5, 0.8621, 0.5, 0.8621, 0.4375, 0.8621, 0.875, 0.9011, 0.8125, 0.9011, 0.8125, 0.9011, 0.875, 0.9011, 0.5, 0.8621, 0.5625, 0.8621, 0.5625, 0.8621, 0.5, 0.8621, 0.8125, 0.9011, 0.75, 0.9011, 0.75, 0.9011, 0.8125, 0.9011, 1.0, 0.5, 1.0, 0.8621, 0.9375, 0.8621, 0.9375, 0.5, 0.9375, 0.5, 0.9375, 0.8621, 0.875, 0.8621, 0.875, 0.5, 0.875, 0.5, 0.875, 0.8621, 0.8125, 0.8621, 0.8125, 0.5, 0.8125, 0.5, 0.8125, 0.8621, 0.75, 0.8621, 0.75, 0.5, 0.75, 0.5, 0.75, 0.8621, 0.6875, 0.8621, 0.6875, 0.5, 0.6875, 0.5, 0.6875, 0.8621, 0.625, 0.8621, 0.625, 0.5, 0.625, 0.5, 0.625, 0.8621, 0.5625, 0.8621, 0.5625, 0.5, 0.5625, 0.5, 0.5625, 0.8621, 0.5, 0.8621, 0.5, 0.5, 0.5, 0.5, 0.5, 0.8621, 0.4375, 0.8621, 0.4375, 0.5, 0.4375, 0.5, 0.4375, 0.8621, 0.375, 0.8621, 0.375, 0.5, 0.375, 0.5, 0.375, 0.8621, 0.3125, 0.8621, 0.3125, 0.5, 0.3125, 0.5, 0.3125, 0.8621, 0.25, 0.8621, 0.25, 0.5, 0.25, 0.5, 0.25, 0.8621, 0.1875, 0.8621, 0.1875, 0.5, 0.1875, 0.5, 0.1875, 0.8621, 0.125, 0.8621, 0.125, 0.5, 0.125, 0.5, 0.125, 0.8621, 0.0625, 0.8621, 0.0625, 0.5, 0.0625, 0.5, 0.0625, 0.8621, 0.0, 0.8621, 0.0, 0.5, 0.0625, 0.8621, 0.0625, 0.9011, 0.0, 0.9011, 0.0, 0.8621, 0.125, 0.8621, 0.125, 0.9011, 0.0625, 0.9011, 0.0625, 0.8621, 0.1875, 0.8621, 0.1875, 0.9011, 0.125, 0.9011, 0.125, 0.8621, 0.25, 0.8621, 0.25, 0.9011, 0.1875, 0.9011, 0.1875, 0.8621, 0.3125, 0.8621, 0.3125, 0.9011, 0.25, 0.9011, 0.25, 0.8621, 0.375, 0.8621, 0.375, 0.9011, 0.3125, 0.9011, 0.3125, 0.8621, 0.4375, 0.8621, 0.4375, 0.9011, 0.375, 0.9011, 0.375, 0.8621, 0.5, 0.8621, 0.5, 0.9011, 0.4375, 0.9011, 0.4375, 0.8621, 0.5625, 0.8621, 0.5625, 0.9011, 0.5, 0.9011, 0.5, 0.8621, 0.625, 0.8621, 0.625, 0.9011, 0.5625, 0.9011, 0.5625, 0.8621, 0.6875, 0.8621, 0.6875, 0.9011, 0.625, 0.9011, 0.625, 0.8621, 0.75, 0.8621, 0.75, 0.9011, 0.6875, 0.9011, 0.6875, 0.8621, 0.8125, 0.8621, 0.8125, 0.9011, 0.75, 0.9011, 0.75, 0.8621, 0.875, 0.8621, 0.875, 0.9011, 0.8125, 0.9011, 0.8125, 0.8621, 0.9375, 0.8621, 0.9375, 0.9011, 0.875, 0.9011, 0.875, 0.8621, 1.0, 0.8621, 1.0, 0.9011, 0.9375, 0.9011, 0.9375, 0.8621, 0.375, 0.9011, 0.3125, 0.9011, 0.3125, 0.9011, 0.375, 0.9011, 0.9375, 0.8621, 1.0, 0.8621, 1.0, 0.8621, 0.9375, 0.8621, 0.0625, 0.8621, 0.125, 0.8621, 0.125, 0.8621, 0.0625, 0.8621, 0.4375, 0.9011, 0.375, 0.9011, 0.375, 0.9011, 0.4375, 0.9011, 0.875, 0.8621, 0.9375, 0.8621, 0.9375, 0.8621, 0.875, 0.8621, 0.0, 0.8621, 0.0625, 0.8621, 0.0625, 0.8621, 0.0, 0.8621, 0.5, 0.9011, 0.4375, 0.9011, 0.4375, 0.9011, 0.5, 0.9011, 0.8125, 0.8621, 0.875, 0.8621, 0.875, 0.8621, 0.8125, 0.8621, 0.5625, 0.9011, 0.5, 0.9011, 0.5, 0.9011, 0.5625, 0.9011, 0.75, 0.8621, 0.8125, 0.8621, 0.8125, 0.8621, 0.75, 0.8621, 0.625, 0.9011, 0.5625, 0.9011, 0.5625, 0.9011, 0.625, 0.9011, 0.6875, 0.8621, 0.75, 0.8621, 0.75, 0.8621, 0.6875, 0.8621, 0.6875, 0.9011, 0.625, 0.9011, 0.625, 0.9011, 0.6875, 0.9011, 0.625, 0.8621, 0.6875, 0.8621, 0.6875, 0.8621, 0.625, 0.8621, 0.75, 0.9011, 0.6875, 0.9011, 0.6875, 0.9011, 0.75, 0.9011, 0.5625, 0.8621, 0.625, 0.8621, 0.625, 0.8621, 0.5625, 0.8621, 1.0, 0.9011, 0.9375, 0.9011, 0.9375, 1.0, 0.9672, 1.0, 0.9744, 1.0, 1.0, 1.0, 0.9375, 0.9011, 0.875, 0.9011, 0.875, 1.0, 0.9375, 1.0, 0.875, 0.9011, 0.8125, 0.9011, 0.8125, 1.0, 0.875, 1.0, 0.8125, 0.9011, 0.75, 0.9011, 0.75, 1.0, 0.8125, 1.0, 0.75, 0.9011, 0.6875, 0.9011, 0.6875, 1.0, 0.75, 1.0, 0.6875, 0.9011, 0.625, 0.9011, 0.625, 1.0, 0.6875, 1.0, 0.625, 0.9011, 0.5625, 0.9011, 0.5625, 1.0, 0.625, 1.0, 0.5625, 0.9011, 0.5, 0.9011, 0.5, 1.0, 0.5625, 1.0, 0.5, 0.9011, 0.4375, 0.9011, 0.4375, 1.0, 0.5, 1.0, 0.4375, 0.9011, 0.375, 0.9011, 0.375, 1.0, 0.4375, 1.0, 0.375, 0.9011, 0.3125, 0.9011, 0.3125, 1.0, 0.375, 1.0, 0.3125, 0.9011, 0.25, 0.9011, 0.25, 1.0, 0.3125, 1.0, 0.25, 0.9011, 0.1875, 0.9011, 0.1875, 1.0, 0.25, 1.0, 0.1875, 0.9011, 0.125, 0.9011, 0.125, 1.0, 0.1875, 1.0, 0.08826, 0.4117, 0.03868, 0.3375, 0.02127, 0.25, 0.03868, 0.1625, 0.08826, 0.08826, 0.1625, 0.03868, 0.1582, 0.02827, 0.08029, 0.08029, 0.02827, 0.1582, 0.01, 0.25, 0.02827, 0.3418, 0.08029, 0.4197, 0.1582, 0.4717, 0.1625, 0.4613, 0.25, 0.02127, 0.3375, 0.03868, 0.4117, 0.08826, 0.4613, 0.1625, 0.4787, 0.25, 0.4613, 0.3375, 0.4117, 0.4117, 0.3375, 0.4613, 0.2972, 0.4693, 0.2983, 0.4804, 0.3418, 0.4717, 0.4197, 0.4197, 0.4717, 0.3418, 0.49, 0.25, 0.4717, 0.1582, 0.4197, 0.08029, 0.3418, 0.02827, 0.25, 0.01, 0.1582, 0.02827, 0.1625, 0.03868, 0.125, 0.9011, 0.0625, 0.9011, 0.0625, 1.0, 0.125, 1.0, 0.0625, 0.9011, 0.0, 0.9011, 0.0, 1.0, 0.0625, 1.0, 0.8764, 0.3764, 0.9151, 0.3184, 0.9287, 0.25, 0.9151, 0.1816, 0.8764, 0.1236, 0.8184, 0.0849, 0.75, 0.07129, 0.6816, 0.0849, 0.6236, 0.1236, 0.5803, 0.08029, 0.6582, 0.02827, 0.75, 0.01, 0.8418, 0.02827, 0.9197, 0.08029, 0.9717, 0.1582, 0.99, 0.25, 0.9717, 0.3418, 0.9197, 0.4197, 0.6236, 0.1236, 0.5849, 0.1816, 0.5713, 0.25, 0.5849, 0.3184, 0.6236, 0.3764, 0.6816, 0.4151, 0.75, 0.4287, 0.8184, 0.4151, 0.8764, 0.3764, 0.9197, 0.4197, 0.8418, 0.4717, 0.75, 0.49, 0.6582, 0.4717, 0.5803, 0.4197, 0.5283, 0.3418, 0.51, 0.25, 0.5283, 0.1582, 0.5803, 0.08029, 1.0, 0.9572, 0.9734, 0.9572, 0.9663, 0.9572, 0.9375, 0.9572, 0.9375, 0.5, 1.0, 0.5, 0.9375, 0.9572, 0.875, 0.9572, 0.875, 0.5, 0.9375, 0.5, 0.875, 0.9572, 0.8125, 0.9572, 0.8125, 0.5, 0.875, 0.5, 0.8125, 0.5, 0.8125, 0.9572, 0.75, 0.9572, 0.75, 0.5, 0.75, 0.5, 0.75, 0.9572, 0.6875, 0.9572, 0.6875, 0.5, 0.6875, 0.9572, 0.625, 0.9572, 0.625, 0.5, 0.6875, 0.5, 0.625, 0.9572, 0.5625, 0.9572, 0.5625, 0.5, 0.625, 0.5, 0.5625, 0.5, 0.5625, 0.9572, 0.5, 0.9572, 0.5, 0.5, 0.5, 0.5, 0.5, 0.9572, 0.4375, 0.9572, 0.4375, 0.5, 0.4375, 0.9572, 0.375, 0.9572, 0.375, 0.5, 0.4375, 0.5, 0.375, 0.9572, 0.3125, 0.9572, 0.3125, 0.5, 0.375, 0.5, 0.3125, 0.9572, 0.25, 0.9572, 0.25, 0.5, 0.3125, 0.5, 0.25, 0.9572, 0.1875, 0.9572, 0.1875, 0.5, 0.25, 0.5, 0.1875, 0.9572, 0.125, 0.9572, 0.125, 0.5, 0.1875, 0.5, 0.125, 0.9572, 0.0625, 0.9572, 0.0625, 0.5, 0.125, 0.5, 0.0625, 0.9572, 0.0, 0.9572, 0.0, 0.5, 0.0625, 0.5, 0.8218, 0.4232, 0.75, 0.4375, 0.6782, 0.4232, 0.6174, 0.3826, 0.5768, 0.3218, 0.5625, 0.25, 0.5768, 0.1782, 0.6174, 0.1174, 0.6782, 0.07677, 0.75, 0.06249, 0.8218, 0.07677, 0.8418, 0.02827, 0.75, 0.01, 0.6582, 0.02827, 0.5803, 0.08029, 0.5283, 0.1582, 0.51, 0.25, 0.5283, 0.3418, 0.5803, 0.4197, 0.6582, 0.4717, 0.75, 0.49, 0.8418, 0.4717, 0.8218, 0.07677, 0.8826, 0.1174, 0.9232, 0.1782, 0.9375, 0.25, 0.9232, 0.3218, 0.8826, 0.3826, 0.8218, 0.4232, 0.8418, 0.4717, 0.9197, 0.4197, 0.9717, 0.3418, 0.99, 0.25, 0.9717, 0.1582, 0.9197, 0.08029, 0.8418, 0.02827, 1.0, 0.662, 0.9375, 0.662, 0.9375, 0.5757, 1.0, 0.5757, 0.9375, 0.662, 0.875, 0.662, 0.875, 0.5757, 0.9375, 0.5757, 0.875, 0.5757, 0.875, 0.662, 0.8125, 0.662, 0.8125, 0.5757, 0.8125, 0.5757, 0.8125, 0.662, 0.75, 0.662, 0.75, 0.5757, 0.75, 0.5757, 0.75, 0.662, 0.6875, 0.662, 0.6875, 0.5757, 0.6875, 0.5757, 0.6875, 0.662, 0.625, 0.662, 0.625, 0.5757, 0.625, 0.5757, 0.625, 0.662, 0.5625, 0.662, 0.5625, 0.5757, 0.5625, 0.5757, 0.5625, 0.662, 0.5, 0.662, 0.5, 0.5757, 0.5, 0.5757, 0.5, 0.662, 0.4375, 0.662, 0.4375, 0.5757, 0.4375, 0.5757, 0.4375, 0.662, 0.375, 0.662, 0.375, 0.5757, 0.375, 0.662, 0.3125, 0.662, 0.3125, 0.5757, 0.375, 0.5757, 0.3125, 0.662, 0.25, 0.662, 0.25, 0.5757, 0.3125, 0.5757, 0.25, 0.662, 0.1875, 0.662, 0.1875, 0.5757, 0.25, 0.5757, 0.1875, 0.662, 0.125, 0.662, 0.125, 0.5757, 0.1875, 0.5757, 0.125, 0.662, 0.0625, 0.662, 0.0625, 0.5757, 0.125, 0.5757, 0.0625, 0.662, 0.0, 0.662, 0.0, 0.5757, 0.0625, 0.5757, 0.9734, 0.9572, 0.9734, 0.9572, 0.9663, 0.9572, 0.9663, 0.9572, 0.2972, 0.4693, 0.2972, 0.4693, 0.2983, 0.4804, 0.2983, 0.4804, 0.2872, 0.4713, 0.25, 0.4787, 0.1625, 0.4613, 0.1582, 0.4717, 0.25, 0.49, 0.2877, 0.4825, 0.2877, 0.4825, 0.2877, 0.4825, 0.2872, 0.4713, 0.2872, 0.4713, 0.9672, 1.0, 0.9672, 1.0, 0.9744, 1.0, 0.9744, 1.0, 0.9734, 0.9572, 0.9734, 0.9572, 0.9663, 0.9572, 0.9663, 0.9572, 0.2877, 0.4825, 0.2877, 0.4825, 0.2872, 0.4713, 0.2872, 0.4713, 0.2877, 0.4825, 0.2877, 0.4825, 0.2872, 0.4713, 0.2872, 0.4713, 0.9672, 1.0, 0.9672, 1.0, 0.9744, 1.0, 0.9744, 1.0, 0.2972, 0.4693, 0.2972, 0.4693, 0.2983, 0.4804, 0.2983, 0.4804, 0.2972, 0.4693, 0.2972, 0.4693, 0.2983, 0.4804, 0.2983, 0.4804, 0.9672, 1.0, 0.9672, 1.0, 0.9744, 1.0, 0.9744, 1.0, 0.2972, 0.4693, 0.2972, 0.4693, 0.2983, 0.4804, 0.2983, 0.4804, 0.9734, 0.9572, 0.9734, 0.9572, 0.9663, 0.9572, 0.9663, 0.9572, 0.2877, 0.4825, 0.2877, 0.4825, 0.2872, 0.4713, 0.2872, 0.4713, 0.9734, 0.9572, 0.9734, 0.9572, 0.9663, 0.9572, 0.9663, 0.9572, 0.2877, 0.4825, 0.2877, 0.4825, 0.2872, 0.4713, 0.2872, 0.4713, 0.9672, 1.0, 0.9672, 1.0, 0.9744, 1.0, 0.9744, 1.0, 0.9672, 1.0, 0.9672, 1.0, 0.9744, 1.0, 0.9744, 1.0, 0.2972, 0.4693, 0.2972, 0.4693, 0.2983, 0.4804, 0.2983, 0.4804, 0.9734, 0.9572, 0.9734, 0.9572, 0.9663, 0.9572, 0.9663, 0.9572, 0.125, 0.8621, 0.125, 0.8621, 0.1875, 0.8621, 0.1875, 0.8621, 0.3125, 0.9011, 0.3125, 0.9011, 0.25, 0.9011, 0.25, 0.9011, 0.1875, 0.8621, 0.1875, 0.8621, 0.25, 0.8621, 0.25, 0.8621, 0.25, 0.9011, 0.25, 0.9011, 0.1875, 0.9011, 0.1875, 0.9011, 0.25, 0.8621, 0.25, 0.8621, 0.3125, 0.8621, 0.3125, 0.8621, 0.1875, 0.9011, 0.1875, 0.9011, 0.125, 0.9011, 0.125, 0.9011, 0.3125, 0.8621, 0.3125, 0.8621, 0.375, 0.8621, 0.375, 0.8621, 1.0, 0.9011, 1.0, 0.9011, 0.9375, 0.9011, 0.9375, 0.9011, 0.125, 0.9011, 0.125, 0.9011, 0.0625, 0.9011, 0.0625, 0.9011, 0.375, 0.8621, 0.375, 0.8621, 0.4375, 0.8621, 0.4375, 0.8621, 0.9375, 0.9011, 0.9375, 0.9011, 0.875, 0.9011, 0.875, 0.9011, 0.0625, 0.9011, 0.0625, 0.9011, 0.0, 0.9011, 0.0, 0.9011, 0.4375, 0.8621, 0.4375, 0.8621, 0.5, 0.8621, 0.5, 0.8621, 0.875, 0.9011, 0.875, 0.9011, 0.8125, 0.9011, 0.8125, 0.9011, 0.5, 0.8621, 0.5, 0.8621, 0.5625, 0.8621, 0.5625, 0.8621, 0.8125, 0.9011, 0.8125, 0.9011, 0.75, 0.9011, 0.75, 0.9011, 1.0, 0.5, 0.9375, 0.5, 0.9375, 0.8621, 1.0, 0.8621, 0.9375, 0.5, 0.875, 0.5, 0.875, 0.8621, 0.9375, 0.8621, 0.875, 0.5, 0.8125, 0.5, 0.8125, 0.8621, 0.875, 0.8621, 0.8125, 0.5, 0.75, 0.5, 0.75, 0.8621, 0.8125, 0.8621, 0.75, 0.5, 0.6875, 0.5, 0.6875, 0.8621, 0.75, 0.8621, 0.6875, 0.5, 0.625, 0.5, 0.625, 0.8621, 0.6875, 0.8621, 0.625, 0.5, 0.5625, 0.5, 0.5625, 0.8621, 0.625, 0.8621, 0.5625, 0.5, 0.5, 0.5, 0.5, 0.8621, 0.5625, 0.8621, 0.5, 0.5, 0.4375, 0.5, 0.4375, 0.8621, 0.5, 0.8621, 0.4375, 0.5, 0.375, 0.5, 0.375, 0.8621, 0.4375, 0.8621, 0.375, 0.5, 0.3125, 0.5, 0.3125, 0.8621, 0.375, 0.8621, 0.3125, 0.5, 0.25, 0.5, 0.25, 0.8621, 0.3125, 0.8621, 0.25, 0.5, 0.1875, 0.5, 0.1875, 0.8621, 0.25, 0.8621, 0.1875, 0.5, 0.125, 0.5, 0.125, 0.8621, 0.1875, 0.8621, 0.125, 0.5, 0.0625, 0.5, 0.0625, 0.8621, 0.125, 0.8621, 0.0625, 0.5, 0.0, 0.5, 0.0, 0.8621, 0.0625, 0.8621, 0.0625, 0.8621, 0.0, 0.8621, 0.0, 0.9011, 0.0625, 0.9011, 0.125, 0.8621, 0.0625, 0.8621, 0.0625, 0.9011, 0.125, 0.9011, 0.1875, 0.8621, 0.125, 0.8621, 0.125, 0.9011, 0.1875, 0.9011, 0.25, 0.8621, 0.1875, 0.8621, 0.1875, 0.9011, 0.25, 0.9011, 0.3125, 0.8621, 0.25, 0.8621, 0.25, 0.9011, 0.3125, 0.9011, 0.375, 0.8621, 0.3125, 0.8621, 0.3125, 0.9011, 0.375, 0.9011, 0.4375, 0.8621, 0.375, 0.8621, 0.375, 0.9011, 0.4375, 0.9011, 0.5, 0.8621, 0.4375, 0.8621, 0.4375, 0.9011, 0.5, 0.9011, 0.5625, 0.8621, 0.5, 0.8621, 0.5, 0.9011, 0.5625, 0.9011, 0.625, 0.8621, 0.5625, 0.8621, 0.5625, 0.9011, 0.625, 0.9011, 0.6875, 0.8621, 0.625, 0.8621, 0.625, 0.9011, 0.6875, 0.9011, 0.75, 0.8621, 0.6875, 0.8621, 0.6875, 0.9011, 0.75, 0.9011, 0.8125, 0.8621, 0.75, 0.8621, 0.75, 0.9011, 0.8125, 0.9011, 0.875, 0.8621, 0.8125, 0.8621, 0.8125, 0.9011, 0.875, 0.9011, 0.9375, 0.8621, 0.875, 0.8621, 0.875, 0.9011, 0.9375, 0.9011, 1.0, 0.8621, 0.9375, 0.8621, 0.9375, 0.9011, 1.0, 0.9011, 0.375, 0.9011, 0.375, 0.9011, 0.3125, 0.9011, 0.3125, 0.9011, 0.9375, 0.8621, 0.9375, 0.8621, 1.0, 0.8621, 1.0, 0.8621, 0.0625, 0.8621, 0.0625, 0.8621, 0.125, 0.8621, 0.125, 0.8621, 0.4375, 0.9011, 0.4375, 0.9011, 0.375, 0.9011, 0.375, 0.9011, 0.875, 0.8621, 0.875, 0.8621, 0.9375, 0.8621, 0.9375, 0.8621, 0.0, 0.8621, 0.0, 0.8621, 0.0625, 0.8621, 0.0625, 0.8621, 0.5, 0.9011, 0.5, 0.9011, 0.4375, 0.9011, 0.4375, 0.9011, 0.8125, 0.8621, 0.8125, 0.8621, 0.875, 0.8621, 0.875, 0.8621, 0.5625, 0.9011, 0.5625, 0.9011, 0.5, 0.9011, 0.5, 0.9011, 0.75, 0.8621, 0.75, 0.8621, 0.8125, 0.8621, 0.8125, 0.8621, 0.625, 0.9011, 0.625, 0.9011, 0.5625, 0.9011, 0.5625, 0.9011, 0.6875, 0.8621, 0.6875, 0.8621, 0.75, 0.8621, 0.75, 0.8621, 0.6875, 0.9011, 0.6875, 0.9011, 0.625, 0.9011, 0.625, 0.9011, 0.625, 0.8621, 0.625, 0.8621, 0.6875, 0.8621, 0.6875, 0.8621, 0.75, 0.9011, 0.75, 0.9011, 0.6875, 0.9011, 0.6875, 0.9011, 0.5625, 0.8621, 0.5625, 0.8621, 0.625, 0.8621, 0.625, 0.8621, 1.0, 0.9011, 0.9375, 0.9011, 0.9375, 1.0, 0.9672, 1.0, 0.9744, 1.0, 1.0, 1.0, 0.9375, 0.9011, 0.875, 0.9011, 0.875, 1.0, 0.9375, 1.0, 0.875, 0.9011, 0.8125, 0.9011, 0.8125, 1.0, 0.875, 1.0, 0.8125, 0.9011, 0.75, 0.9011, 0.75, 1.0, 0.8125, 1.0, 0.75, 0.9011, 0.6875, 0.9011, 0.6875, 1.0, 0.75, 1.0, 0.6875, 0.9011, 0.625, 0.9011, 0.625, 1.0, 0.6875, 1.0, 0.625, 0.9011, 0.5625, 0.9011, 0.5625, 1.0, 0.625, 1.0, 0.5625, 0.9011, 0.5, 0.9011, 0.5, 1.0, 0.5625, 1.0, 0.5, 0.9011, 0.4375, 0.9011, 0.4375, 1.0, 0.5, 1.0, 0.4375, 0.9011, 0.375, 0.9011, 0.375, 1.0, 0.4375, 1.0, 0.375, 0.9011, 0.3125, 0.9011, 0.3125, 1.0, 0.375, 1.0, 0.3125, 0.9011, 0.25, 0.9011, 0.25, 1.0, 0.3125, 1.0, 0.25, 0.9011, 0.1875, 0.9011, 0.1875, 1.0, 0.25, 1.0, 0.1875, 0.9011, 0.125, 0.9011, 0.125, 1.0, 0.1875, 1.0, 0.08826, 0.4117, 0.03868, 0.3375, 0.02127, 0.25, 0.03868, 0.1625, 0.08826, 0.08826, 0.1625, 0.03868, 0.1582, 0.02827, 0.08029, 0.08029, 0.02827, 0.1582, 0.01, 0.25, 0.02827, 0.3418, 0.08029, 0.4197, 0.1582, 0.4717, 0.1625, 0.4613, 0.25, 0.02127, 0.3375, 0.03868, 0.4117, 0.08826, 0.4613, 0.1625, 0.4787, 0.25, 0.4613, 0.3375, 0.4117, 0.4117, 0.3375, 0.4613, 0.2972, 0.4693, 0.2983, 0.4804, 0.3418, 0.4717, 0.4197, 0.4197, 0.4717, 0.3418, 0.49, 0.25, 0.4717, 0.1582, 0.4197, 0.08029, 0.3418, 0.02827, 0.25, 0.01, 0.1582, 0.02827, 0.1625, 0.03868, 0.125, 0.9011, 0.0625, 0.9011, 0.0625, 1.0, 0.125, 1.0, 0.0625, 0.9011, 0.0, 0.9011, 0.0, 1.0, 0.0625, 1.0, 0.8764, 0.3764, 0.9151, 0.3184, 0.9287, 0.25, 0.9151, 0.1816, 0.8764, 0.1236, 0.8184, 0.0849, 0.75, 0.07129, 0.6816, 0.0849, 0.6236, 0.1236, 0.5803, 0.08029, 0.6582, 0.02827, 0.75, 0.01, 0.8418, 0.02827, 0.9197, 0.08029, 0.9717, 0.1582, 0.99, 0.25, 0.9717, 0.3418, 0.9197, 0.4197, 0.6236, 0.1236, 0.5849, 0.1816, 0.5713, 0.25, 0.5849, 0.3184, 0.6236, 0.3764, 0.6816, 0.4151, 0.75, 0.4287, 0.8184, 0.4151, 0.8764, 0.3764, 0.9197, 0.4197, 0.8418, 0.4717, 0.75, 0.49, 0.6582, 0.4717, 0.5803, 0.4197, 0.5283, 0.3418, 0.51, 0.25, 0.5283, 0.1582, 0.5803, 0.08029, 1.0, 0.9572, 0.9734, 0.9572, 0.9663, 0.9572, 0.9375, 0.9572, 0.9375, 0.5, 1.0, 0.5, 0.9375, 0.9572, 0.875, 0.9572, 0.875, 0.5, 0.9375, 0.5, 0.875, 0.9572, 0.8125, 0.9572, 0.8125, 0.5, 0.875, 0.5, 0.8125, 0.5, 0.8125, 0.9572, 0.75, 0.9572, 0.75, 0.5, 0.75, 0.5, 0.75, 0.9572, 0.6875, 0.9572, 0.6875, 0.5, 0.6875, 0.9572, 0.625, 0.9572, 0.625, 0.5, 0.6875, 0.5, 0.625, 0.9572, 0.5625, 0.9572, 0.5625, 0.5, 0.625, 0.5, 0.5625, 0.5, 0.5625, 0.9572, 0.5, 0.9572, 0.5, 0.5, 0.5, 0.5, 0.5, 0.9572, 0.4375, 0.9572, 0.4375, 0.5, 0.4375, 0.9572, 0.375, 0.9572, 0.375, 0.5, 0.4375, 0.5, 0.375, 0.9572, 0.3125, 0.9572, 0.3125, 0.5, 0.375, 0.5, 0.3125, 0.9572, 0.25, 0.9572, 0.25, 0.5, 0.3125, 0.5, 0.25, 0.9572, 0.1875, 0.9572, 0.1875, 0.5, 0.25, 0.5, 0.1875, 0.9572, 0.125, 0.9572, 0.125, 0.5, 0.1875, 0.5, 0.125, 0.9572, 0.0625, 0.9572, 0.0625, 0.5, 0.125, 0.5, 0.0625, 0.9572, 0.0, 0.9572, 0.0, 0.5, 0.0625, 0.5, 0.8218, 0.4232, 0.75, 0.4375, 0.6782, 0.4232, 0.6174, 0.3826, 0.5768, 0.3218, 0.5625, 0.25, 0.5768, 0.1782, 0.6174, 0.1174, 0.6782, 0.07677, 0.75, 0.06249, 0.8218, 0.07677, 0.8418, 0.02827, 0.75, 0.01, 0.6582, 0.02827, 0.5803, 0.08029, 0.5283, 0.1582, 0.51, 0.25, 0.5283, 0.3418, 0.5803, 0.4197, 0.6582, 0.4717, 0.75, 0.49, 0.8418, 0.4717, 0.8218, 0.07677, 0.8826, 0.1174, 0.9232, 0.1782, 0.9375, 0.25, 0.9232, 0.3218, 0.8826, 0.3826, 0.8218, 0.4232, 0.8418, 0.4717, 0.9197, 0.4197, 0.9717, 0.3418, 0.99, 0.25, 0.9717, 0.1582, 0.9197, 0.08029, 0.8418, 0.02827, 1.0, 0.662, 0.9375, 0.662, 0.9375, 0.5757, 1.0, 0.5757, 0.9375, 0.662, 0.875, 0.662, 0.875, 0.5757, 0.9375, 0.5757, 0.875, 0.5757, 0.875, 0.662, 0.8125, 0.662, 0.8125, 0.5757, 0.8125, 0.5757, 0.8125, 0.662, 0.75, 0.662, 0.75, 0.5757, 0.75, 0.5757, 0.75, 0.662, 0.6875, 0.662, 0.6875, 0.5757, 0.6875, 0.5757, 0.6875, 0.662, 0.625, 0.662, 0.625, 0.5757, 0.625, 0.5757, 0.625, 0.662, 0.5625, 0.662, 0.5625, 0.5757, 0.5625, 0.5757, 0.5625, 0.662, 0.5, 0.662, 0.5, 0.5757, 0.5, 0.5757, 0.5, 0.662, 0.4375, 0.662, 0.4375, 0.5757, 0.4375, 0.5757, 0.4375, 0.662, 0.375, 0.662, 0.375, 0.5757, 0.375, 0.662, 0.3125, 0.662, 0.3125, 0.5757, 0.375, 0.5757, 0.3125, 0.662, 0.25, 0.662, 0.25, 0.5757, 0.3125, 0.5757, 0.25, 0.662, 0.1875, 0.662, 0.1875, 0.5757, 0.25, 0.5757, 0.1875, 0.662, 0.125, 0.662, 0.125, 0.5757, 0.1875, 0.5757, 0.125, 0.662, 0.0625, 0.662, 0.0625, 0.5757, 0.125, 0.5757, 0.0625, 0.662, 0.0, 0.662, 0.0, 0.5757, 0.0625, 0.5757, 0.9734, 0.9572, 0.9734, 0.9572, 0.9663, 0.9572, 0.9663, 0.9572, 0.2972, 0.4693, 0.2972, 0.4693, 0.2983, 0.4804, 0.2983, 0.4804, 0.2872, 0.4713, 0.25, 0.4787, 0.1625, 0.4613, 0.1582, 0.4717, 0.25, 0.49, 0.2877, 0.4825, 0.2877, 0.4825, 0.2877, 0.4825, 0.2872, 0.4713, 0.2872, 0.4713, 0.9672, 1.0, 0.9672, 1.0, 0.9744, 1.0, 0.9744, 1.0, 0.9734, 0.9572, 0.9734, 0.9572, 0.9663, 0.9572, 0.9663, 0.9572, 0.2877, 0.4825, 0.2877, 0.4825, 0.2872, 0.4713, 0.2872, 0.4713, 0.2877, 0.4825, 0.2877, 0.4825, 0.2872, 0.4713, 0.2872, 0.4713, 0.9672, 1.0, 0.9672, 1.0, 0.9744, 1.0, 0.9744, 1.0, 0.2972, 0.4693, 0.2972, 0.4693, 0.2983, 0.4804, 0.2983, 0.4804, 0.2972, 0.4693, 0.2972, 0.4693, 0.2983, 0.4804, 0.2983, 0.4804, 0.9672, 1.0, 0.9672, 1.0, 0.9744, 1.0, 0.9744, 1.0, 0.2972, 0.4693, 0.2972, 0.4693, 0.2983, 0.4804, 0.2983, 0.4804, 0.9734, 0.9572, 0.9734, 0.9572, 0.9663, 0.9572, 0.9663, 0.9572, 0.2877, 0.4825, 0.2877, 0.4825, 0.2872, 0.4713, 0.2872, 0.4713, 0.9734, 0.9572, 0.9734, 0.9572, 0.9663, 0.9572, 0.9663, 0.9572, 0.2877, 0.4825, 0.2877, 0.4825, 0.2872, 0.4713, 0.2872, 0.4713, 0.9672, 1.0, 0.9672, 1.0, 0.9744, 1.0, 0.9744, 1.0, 0.2972, 0.4693, 0.2872, 0.4713, 0.2877, 0.4825, 0.2983, 0.4804, 0.9672, 1.0, 0.9672, 1.0, 0.9744, 1.0, 0.9744, 1.0, 0.2972, 0.4693, 0.2972, 0.4693, 0.2983, 0.4804, 0.2983, 0.4804, 0.9734, 0.9572, 0.9734, 0.9572, 0.9663, 0.9572, 0.9663, 0.9572, 0.125, 0.8621, 0.125, 0.8621, 0.1875, 0.8621, 0.1875, 0.8621, 0.3125, 0.9011, 0.3125, 0.9011, 0.25, 0.9011, 0.25, 0.9011, 0.1875, 0.8621, 0.1875, 0.8621, 0.25, 0.8621, 0.25, 0.8621, 0.25, 0.9011, 0.25, 0.9011, 0.1875, 0.9011, 0.1875, 0.9011, 0.25, 0.8621, 0.25, 0.8621, 0.3125, 0.8621, 0.3125, 0.8621, 0.1875, 0.9011, 0.1875, 0.9011, 0.125, 0.9011, 0.125, 0.9011, 0.3125, 0.8621, 0.3125, 0.8621, 0.375, 0.8621, 0.375, 0.8621, 1.0, 0.9011, 1.0, 0.9011, 0.9375, 0.9011, 0.9375, 0.9011, 0.125, 0.9011, 0.125, 0.9011, 0.0625, 0.9011, 0.0625, 0.9011, 0.375, 0.8621, 0.375, 0.8621, 0.4375, 0.8621, 0.4375, 0.8621, 0.9375, 0.9011, 0.9375, 0.9011, 0.875, 0.9011, 0.875, 0.9011, 0.0625, 0.9011, 0.0625, 0.9011, 0.0, 0.9011, 0.0, 0.9011, 0.4375, 0.8621, 0.4375, 0.8621, 0.5, 0.8621, 0.5, 0.8621, 0.875, 0.9011, 0.875, 0.9011, 0.8125, 0.9011, 0.8125, 0.9011, 0.5, 0.8621, 0.5, 0.8621, 0.5625, 0.8621, 0.5625, 0.8621, 0.8125, 0.9011, 0.8125, 0.9011, 0.75, 0.9011, 0.75, 0.9011, 1.0, 0.5, 0.9375, 0.5, 0.9375, 0.8621, 1.0, 0.8621, 0.9375, 0.5, 0.875, 0.5, 0.875, 0.8621, 0.9375, 0.8621, 0.875, 0.5, 0.8125, 0.5, 0.8125, 0.8621, 0.875, 0.8621, 0.8125, 0.5, 0.75, 0.5, 0.75, 0.8621, 0.8125, 0.8621, 0.75, 0.5, 0.6875, 0.5, 0.6875, 0.8621, 0.75, 0.8621, 0.6875, 0.5, 0.625, 0.5, 0.625, 0.8621, 0.6875, 0.8621, 0.625, 0.5, 0.5625, 0.5, 0.5625, 0.8621, 0.625, 0.8621, 0.5625, 0.5, 0.5, 0.5, 0.5, 0.8621, 0.5625, 0.8621, 0.5, 0.5, 0.4375, 0.5, 0.4375, 0.8621, 0.5, 0.8621, 0.4375, 0.5, 0.375, 0.5, 0.375, 0.8621, 0.4375, 0.8621, 0.375, 0.5, 0.3125, 0.5, 0.3125, 0.8621, 0.375, 0.8621, 0.3125, 0.5, 0.25, 0.5, 0.25, 0.8621, 0.3125, 0.8621, 0.25, 0.5, 0.1875, 0.5, 0.1875, 0.8621, 0.25, 0.8621, 0.1875, 0.5, 0.125, 0.5, 0.125, 0.8621, 0.1875, 0.8621, 0.125, 0.5, 0.0625, 0.5, 0.0625, 0.8621, 0.125, 0.8621, 0.0625, 0.5, 0.0, 0.5, 0.0, 0.8621, 0.0625, 0.8621, 0.0625, 0.8621, 0.0, 0.8621, 0.0, 0.9011, 0.0625, 0.9011, 0.125, 0.8621, 0.0625, 0.8621, 0.0625, 0.9011, 0.125, 0.9011, 0.1875, 0.8621, 0.125, 0.8621, 0.125, 0.9011, 0.1875, 0.9011, 0.25, 0.8621, 0.1875, 0.8621, 0.1875, 0.9011, 0.25, 0.9011, 0.3125, 0.8621, 0.25, 0.8621, 0.25, 0.9011, 0.3125, 0.9011, 0.375, 0.8621, 0.3125, 0.8621, 0.3125, 0.9011, 0.375, 0.9011, 0.4375, 0.8621, 0.375, 0.8621, 0.375, 0.9011, 0.4375, 0.9011, 0.5, 0.8621, 0.4375, 0.8621, 0.4375, 0.9011, 0.5, 0.9011, 0.5625, 0.8621, 0.5, 0.8621, 0.5, 0.9011, 0.5625, 0.9011, 0.625, 0.8621, 0.5625, 0.8621, 0.5625, 0.9011, 0.625, 0.9011, 0.6875, 0.8621, 0.625, 0.8621, 0.625, 0.9011, 0.6875, 0.9011, 0.75, 0.8621, 0.6875, 0.8621, 0.6875, 0.9011, 0.75, 0.9011, 0.8125, 0.8621, 0.75, 0.8621, 0.75, 0.9011, 0.8125, 0.9011, 0.875, 0.8621, 0.8125, 0.8621, 0.8125, 0.9011, 0.875, 0.9011, 0.9375, 0.8621, 0.875, 0.8621, 0.875, 0.9011, 0.9375, 0.9011, 1.0, 0.8621, 0.9375, 0.8621, 0.9375, 0.9011, 1.0, 0.9011, 0.375, 0.9011, 0.375, 0.9011, 0.3125, 0.9011, 0.3125, 0.9011, 0.9375, 0.8621, 0.9375, 0.8621, 1.0, 0.8621, 1.0, 0.8621, 0.0625, 0.8621, 0.0625, 0.8621, 0.125, 0.8621, 0.125, 0.8621, 0.4375, 0.9011, 0.4375, 0.9011, 0.375, 0.9011, 0.375, 0.9011, 0.875, 0.8621, 0.875, 0.8621, 0.9375, 0.8621, 0.9375, 0.8621, 0.0, 0.8621, 0.0, 0.8621, 0.0625, 0.8621, 0.0625, 0.8621, 0.5, 0.9011, 0.5, 0.9011, 0.4375, 0.9011, 0.4375, 0.9011, 0.8125, 0.8621, 0.8125, 0.8621, 0.875, 0.8621, 0.875, 0.8621, 0.5625, 0.9011, 0.5625, 0.9011, 0.5, 0.9011, 0.5, 0.9011, 0.75, 0.8621, 0.75, 0.8621, 0.8125, 0.8621, 0.8125, 0.8621, 0.625, 0.9011, 0.625, 0.9011, 0.5625, 0.9011, 0.5625, 0.9011, 0.6875, 0.8621, 0.6875, 0.8621, 0.75, 0.8621, 0.75, 0.8621, 0.6875, 0.9011, 0.6875, 0.9011, 0.625, 0.9011, 0.625, 0.9011, 0.625, 0.8621, 0.625, 0.8621, 0.6875, 0.8621, 0.6875, 0.8621, 0.75, 0.9011, 0.75, 0.9011, 0.6875, 0.9011, 0.6875, 0.9011, 0.5625, 0.8621, 0.5625, 0.8621, 0.625, 0.8621, 0.625, 0.8621, 1.0, 0.9011, 1.0, 1.0, 0.9744, 1.0, 0.9672, 1.0, 0.9375, 1.0, 0.9375, 0.9011, 0.9375, 0.9011, 0.9375, 1.0, 0.875, 1.0, 0.875, 0.9011, 0.875, 0.9011, 0.875, 1.0, 0.8125, 1.0, 0.8125, 0.9011, 0.8125, 0.9011, 0.8125, 1.0, 0.75, 1.0, 0.75, 0.9011, 0.75, 0.9011, 0.75, 1.0, 0.6875, 1.0, 0.6875, 0.9011, 0.6875, 0.9011, 0.6875, 1.0, 0.625, 1.0, 0.625, 0.9011, 0.625, 0.9011, 0.625, 1.0, 0.5625, 1.0, 0.5625, 0.9011, 0.5625, 0.9011, 0.5625, 1.0, 0.5, 1.0, 0.5, 0.9011, 0.5, 0.9011, 0.5, 1.0, 0.4375, 1.0, 0.4375, 0.9011, 0.4375, 0.9011, 0.4375, 1.0, 0.375, 1.0, 0.375, 0.9011, 0.375, 0.9011, 0.375, 1.0, 0.3125, 1.0, 0.3125, 0.9011, 0.3125, 0.9011, 0.3125, 1.0, 0.25, 1.0, 0.25, 0.9011, 0.25, 0.9011, 0.25, 1.0, 0.1875, 1.0, 0.1875, 0.9011, 0.1875, 0.9011, 0.1875, 1.0, 0.125, 1.0, 0.125, 0.9011, 0.08826, 0.4117, 0.1625, 0.4613, 0.1582, 0.4717, 0.08029, 0.4197, 0.02827, 0.3418, 0.01, 0.25, 0.02827, 0.1582, 0.08029, 0.08029, 0.1582, 0.02827, 0.1625, 0.03868, 0.08826, 0.08826, 0.03868, 0.1625, 0.02127, 0.25, 0.03868, 0.3375, 0.25, 0.02127, 0.1625, 0.03868, 0.1582, 0.02827, 0.25, 0.01, 0.3418, 0.02827, 0.4197, 0.08029, 0.4717, 0.1582, 0.49, 0.25, 0.4717, 0.3418, 0.4197, 0.4197, 0.3418, 0.4717, 0.2983, 0.4804, 0.2972, 0.4693, 0.3375, 0.4613, 0.4117, 0.4117, 0.4613, 0.3375, 0.4787, 0.25, 0.4613, 0.1625, 0.4117, 0.08826, 0.3375, 0.03868, 0.125, 0.9011, 0.125, 1.0, 0.0625, 1.0, 0.0625, 0.9011, 0.0625, 0.9011, 0.0625, 1.0, 0.0, 1.0, 0.0, 0.9011, 0.8764, 0.3764, 0.9197, 0.4197, 0.9717, 0.3418, 0.99, 0.25, 0.9717, 0.1582, 0.9197, 0.08029, 0.8418, 0.02827, 0.75, 0.01, 0.6582, 0.02827, 0.5803, 0.08029, 0.6236, 0.1236, 0.6816, 0.0849, 0.75, 0.07129, 0.8184, 0.0849, 0.8764, 0.1236, 0.9151, 0.1816, 0.9287, 0.25, 0.9151, 0.3184, 0.6236, 0.1236, 0.5803, 0.08029, 0.5283, 0.1582, 0.51, 0.25, 0.5283, 0.3418, 0.5803, 0.4197, 0.6582, 0.4717, 0.75, 0.49, 0.8418, 0.4717, 0.9197, 0.4197, 0.8764, 0.3764, 0.8184, 0.4151, 0.75, 0.4287, 0.6816, 0.4151, 0.6236, 0.3764, 0.5849, 0.3184, 0.5713, 0.25, 0.5849, 0.1816, 1.0, 0.9572, 1.0, 0.5, 0.9375, 0.5, 0.9375, 0.9572, 0.9663, 0.9572, 0.9734, 0.9572, 0.9375, 0.9572, 0.9375, 0.5, 0.875, 0.5, 0.875, 0.9572, 0.875, 0.9572, 0.875, 0.5, 0.8125, 0.5, 0.8125, 0.9572, 0.8125, 0.5, 0.75, 0.5, 0.75, 0.9572, 0.8125, 0.9572, 0.75, 0.5, 0.6875, 0.5, 0.6875, 0.9572, 0.75, 0.9572, 0.6875, 0.9572, 0.6875, 0.5, 0.625, 0.5, 0.625, 0.9572, 0.625, 0.9572, 0.625, 0.5, 0.5625, 0.5, 0.5625, 0.9572, 0.5625, 0.5, 0.5, 0.5, 0.5, 0.9572, 0.5625, 0.9572, 0.5, 0.5, 0.4375, 0.5, 0.4375, 0.9572, 0.5, 0.9572, 0.4375, 0.9572, 0.4375, 0.5, 0.375, 0.5, 0.375, 0.9572, 0.375, 0.9572, 0.375, 0.5, 0.3125, 0.5, 0.3125, 0.9572, 0.3125, 0.9572, 0.3125, 0.5, 0.25, 0.5, 0.25, 0.9572, 0.25, 0.9572, 0.25, 0.5, 0.1875, 0.5, 0.1875, 0.9572, 0.1875, 0.9572, 0.1875, 0.5, 0.125, 0.5, 0.125, 0.9572, 0.125, 0.9572, 0.125, 0.5, 0.0625, 0.5, 0.0625, 0.9572, 0.0625, 0.9572, 0.0625, 0.5, 0.0, 0.5, 0.0, 0.9572, 0.8218, 0.4232, 0.8418, 0.4717, 0.75, 0.49, 0.6582, 0.4717, 0.5803, 0.4197, 0.5283, 0.3418, 0.51, 0.25, 0.5283, 0.1582, 0.5803, 0.08029, 0.6582, 0.02827, 0.75, 0.01, 0.8418, 0.02827, 0.8218, 0.07677, 0.75, 0.06249, 0.6782, 0.07677, 0.6174, 0.1174, 0.5768, 0.1782, 0.5625, 0.25, 0.5768, 0.3218, 0.6174, 0.3826, 0.6782, 0.4232, 0.75, 0.4375, 0.8218, 0.07677, 0.8418, 0.02827, 0.9197, 0.08029, 0.9717, 0.1582, 0.99, 0.25, 0.9717, 0.3418, 0.9197, 0.4197, 0.8418, 0.4717, 0.8218, 0.4232, 0.8826, 0.3826, 0.9232, 0.3218, 0.9375, 0.25, 0.9232, 0.1782, 0.8826, 0.1174, 1.0, 0.662, 1.0, 0.5757, 0.9375, 0.5757, 0.9375, 0.662, 0.9375, 0.662, 0.9375, 0.5757, 0.875, 0.5757, 0.875, 0.662, 0.875, 0.5757, 0.8125, 0.5757, 0.8125, 0.662, 0.875, 0.662, 0.8125, 0.5757, 0.75, 0.5757, 0.75, 0.662, 0.8125, 0.662, 0.75, 0.5757, 0.6875, 0.5757, 0.6875, 0.662, 0.75, 0.662, 0.6875, 0.5757, 0.625, 0.5757, 0.625, 0.662, 0.6875, 0.662, 0.625, 0.5757, 0.5625, 0.5757, 0.5625, 0.662, 0.625, 0.662, 0.5625, 0.5757, 0.5, 0.5757, 0.5, 0.662, 0.5625, 0.662, 0.5, 0.5757, 0.4375, 0.5757, 0.4375, 0.662, 0.5, 0.662, 0.4375, 0.5757, 0.375, 0.5757, 0.375, 0.662, 0.4375, 0.662, 0.375, 0.662, 0.375, 0.5757, 0.3125, 0.5757, 0.3125, 0.662, 0.3125, 0.662, 0.3125, 0.5757, 0.25, 0.5757, 0.25, 0.662, 0.25, 0.662, 0.25, 0.5757, 0.1875, 0.5757, 0.1875, 0.662, 0.1875, 0.662, 0.1875, 0.5757, 0.125, 0.5757, 0.125, 0.662, 0.125, 0.662, 0.125, 0.5757, 0.0625, 0.5757, 0.0625, 0.662, 0.0625, 0.662, 0.0625, 0.5757, 0.0, 0.5757, 0.0, 0.662, 0.9734, 0.9572, 0.9663, 0.9572, 0.9663, 0.9572, 0.9734, 0.9572, 0.2972, 0.4693, 0.2983, 0.4804, 0.2983, 0.4804, 0.2972, 0.4693, 0.2872, 0.4713, 0.2877, 0.4825, 0.25, 0.49, 0.1582, 0.4717, 0.1625, 0.4613, 0.25, 0.4787, 0.2877, 0.4825, 0.2872, 0.4713, 0.2872, 0.4713, 0.2877, 0.4825, 0.9672, 1.0, 0.9744, 1.0, 0.9744, 1.0, 0.9672, 1.0, 0.9734, 0.9572, 0.9663, 0.9572, 0.9663, 0.9572, 0.9734, 0.9572, 0.2877, 0.4825, 0.2872, 0.4713, 0.2872, 0.4713, 0.2877, 0.4825, 0.2877, 0.4825, 0.2872, 0.4713, 0.2872, 0.4713, 0.2877, 0.4825, 0.9672, 1.0, 0.9744, 1.0, 0.9744, 1.0, 0.9672, 1.0, 0.2972, 0.4693, 0.2983, 0.4804, 0.2983, 0.4804, 0.2972, 0.4693, 0.2972, 0.4693, 0.2983, 0.4804, 0.2983, 0.4804, 0.2972, 0.4693, 0.9672, 1.0, 0.9744, 1.0, 0.9744, 1.0, 0.9672, 1.0, 0.2972, 0.4693, 0.2983, 0.4804, 0.2983, 0.4804, 0.2972, 0.4693, 0.9734, 0.9572, 0.9663, 0.9572, 0.9663, 0.9572, 0.9734, 0.9572, 0.2877, 0.4825, 0.2872, 0.4713, 0.2872, 0.4713, 0.2877, 0.4825, 0.9734, 0.9572, 0.9663, 0.9572, 0.9663, 0.9572, 0.9734, 0.9572, 0.2877, 0.4825, 0.2872, 0.4713, 0.2872, 0.4713, 0.2877, 0.4825, 0.9672, 1.0, 0.9744, 1.0, 0.9744, 1.0, 0.9672, 1.0, 0.9672, 1.0, 0.9744, 1.0, 0.9744, 1.0, 0.9672, 1.0, 0.2972, 0.4693, 0.2983, 0.4804, 0.2983, 0.4804, 0.2972, 0.4693, 0.9734, 0.9572, 0.9663, 0.9572, 0.9663, 0.9572, 0.9734, 0.9572, 0.125, 0.8621, 0.1875, 0.8621, 0.1875, 0.8621, 0.125, 0.8621, 0.3125, 0.9011, 0.25, 0.9011, 0.25, 0.9011, 0.3125, 0.9011, 0.1875, 0.8621, 0.25, 0.8621, 0.25, 0.8621, 0.1875, 0.8621, 0.25, 0.9011, 0.1875, 0.9011, 0.1875, 0.9011, 0.25, 0.9011, 0.25, 0.8621, 0.3125, 0.8621, 0.3125, 0.8621, 0.25, 0.8621, 0.1875, 0.9011, 0.125, 0.9011, 0.125, 0.9011, 0.1875, 0.9011, 0.3125, 0.8621, 0.375, 0.8621, 0.375, 0.8621, 0.3125, 0.8621, 1.0, 0.9011, 0.9375, 0.9011, 0.9375, 0.9011, 1.0, 0.9011, 0.125, 0.9011, 0.0625, 0.9011, 0.0625, 0.9011, 0.125, 0.9011, 0.375, 0.8621, 0.4375, 0.8621, 0.4375, 0.8621, 0.375, 0.8621, 0.9375, 0.9011, 0.875, 0.9011, 0.875, 0.9011, 0.9375, 0.9011, 0.0625, 0.9011, 0.0, 0.9011, 0.0, 0.9011, 0.0625, 0.9011, 0.4375, 0.8621, 0.5, 0.8621, 0.5, 0.8621, 0.4375, 0.8621, 0.875, 0.9011, 0.8125, 0.9011, 0.8125, 0.9011, 0.875, 0.9011, 0.5, 0.8621, 0.5625, 0.8621, 0.5625, 0.8621, 0.5, 0.8621, 0.8125, 0.9011, 0.75, 0.9011, 0.75, 0.9011, 0.8125, 0.9011, 1.0, 0.5, 1.0, 0.8621, 0.9375, 0.8621, 0.9375, 0.5, 0.9375, 0.5, 0.9375, 0.8621, 0.875, 0.8621, 0.875, 0.5, 0.875, 0.5, 0.875, 0.8621, 0.8125, 0.8621, 0.8125, 0.5, 0.8125, 0.5, 0.8125, 0.8621, 0.75, 0.8621, 0.75, 0.5, 0.75, 0.5, 0.75, 0.8621, 0.6875, 0.8621, 0.6875, 0.5, 0.6875, 0.5, 0.6875, 0.8621, 0.625, 0.8621, 0.625, 0.5, 0.625, 0.5, 0.625, 0.8621, 0.5625, 0.8621, 0.5625, 0.5, 0.5625, 0.5, 0.5625, 0.8621, 0.5, 0.8621, 0.5, 0.5, 0.5, 0.5, 0.5, 0.8621, 0.4375, 0.8621, 0.4375, 0.5, 0.4375, 0.5, 0.4375, 0.8621, 0.375, 0.8621, 0.375, 0.5, 0.375, 0.5, 0.375, 0.8621, 0.3125, 0.8621, 0.3125, 0.5, 0.3125, 0.5, 0.3125, 0.8621, 0.25, 0.8621, 0.25, 0.5, 0.25, 0.5, 0.25, 0.8621, 0.1875, 0.8621, 0.1875, 0.5, 0.1875, 0.5, 0.1875, 0.8621, 0.125, 0.8621, 0.125, 0.5, 0.125, 0.5, 0.125, 0.8621, 0.0625, 0.8621, 0.0625, 0.5, 0.0625, 0.5, 0.0625, 0.8621, 0.0, 0.8621, 0.0, 0.5, 0.0625, 0.8621, 0.0625, 0.9011, 0.0, 0.9011, 0.0, 0.8621, 0.125, 0.8621, 0.125, 0.9011, 0.0625, 0.9011, 0.0625, 0.8621, 0.1875, 0.8621, 0.1875, 0.9011, 0.125, 0.9011, 0.125, 0.8621, 0.25, 0.8621, 0.25, 0.9011, 0.1875, 0.9011, 0.1875, 0.8621, 0.3125, 0.8621, 0.3125, 0.9011, 0.25, 0.9011, 0.25, 0.8621, 0.375, 0.8621, 0.375, 0.9011, 0.3125, 0.9011, 0.3125, 0.8621, 0.4375, 0.8621, 0.4375, 0.9011, 0.375, 0.9011, 0.375, 0.8621, 0.5, 0.8621, 0.5, 0.9011, 0.4375, 0.9011, 0.4375, 0.8621, 0.5625, 0.8621, 0.5625, 0.9011, 0.5, 0.9011, 0.5, 0.8621, 0.625, 0.8621, 0.625, 0.9011, 0.5625, 0.9011, 0.5625, 0.8621, 0.6875, 0.8621, 0.6875, 0.9011, 0.625, 0.9011, 0.625, 0.8621, 0.75, 0.8621, 0.75, 0.9011, 0.6875, 0.9011, 0.6875, 0.8621, 0.8125, 0.8621, 0.8125, 0.9011, 0.75, 0.9011, 0.75, 0.8621, 0.875, 0.8621, 0.875, 0.9011, 0.8125, 0.9011, 0.8125, 0.8621, 0.9375, 0.8621, 0.9375, 0.9011, 0.875, 0.9011, 0.875, 0.8621, 1.0, 0.8621, 1.0, 0.9011, 0.9375, 0.9011, 0.9375, 0.8621, 0.375, 0.9011, 0.3125, 0.9011, 0.3125, 0.9011, 0.375, 0.9011, 0.9375, 0.8621, 1.0, 0.8621, 1.0, 0.8621, 0.9375, 0.8621, 0.0625, 0.8621, 0.125, 0.8621, 0.125, 0.8621, 0.0625, 0.8621, 0.4375, 0.9011, 0.375, 0.9011, 0.375, 0.9011, 0.4375, 0.9011, 0.875, 0.8621, 0.9375, 0.8621, 0.9375, 0.8621, 0.875, 0.8621, 0.0, 0.8621, 0.0625, 0.8621, 0.0625, 0.8621, 0.0, 0.8621, 0.5, 0.9011, 0.4375, 0.9011, 0.4375, 0.9011, 0.5, 0.9011, 0.8125, 0.8621, 0.875, 0.8621, 0.875, 0.8621, 0.8125, 0.8621, 0.5625, 0.9011, 0.5, 0.9011, 0.5, 0.9011, 0.5625, 0.9011, 0.75, 0.8621, 0.8125, 0.8621, 0.8125, 0.8621, 0.75, 0.8621, 0.625, 0.9011, 0.5625, 0.9011, 0.5625, 0.9011, 0.625, 0.9011, 0.6875, 0.8621, 0.75, 0.8621, 0.75, 0.8621, 0.6875, 0.8621, 0.6875, 0.9011, 0.625, 0.9011, 0.625, 0.9011, 0.6875, 0.9011, 0.625, 0.8621, 0.6875, 0.8621, 0.6875, 0.8621, 0.625, 0.8621, 0.75, 0.9011, 0.6875, 0.9011, 0.6875, 0.9011, 0.75, 0.9011, 0.5625, 0.8621, 0.625, 0.8621, 0.625, 0.8621, 0.5625, 0.8621])
me_cylinder.materials.append(mat_material_001)
me_cylinder.update()

# ---- objects
ob_cylinder = bpy.data.objects.new('Cylinder', me_cylinder)

# ---- transforms, parenting, visibility, modifiers, constraints
ob_cylinder.location = (0.0, 0.0, 0.0)
ob_cylinder.scale = (5.659, 5.659, 5.659)

# ---- collection membership
col_collection.objects.link(ob_cylinder)

# ---- scene / render settings (as saved in the file)
scene.frame_start = 1; scene.frame_end = 250; scene.frame_set(1)
scene.render.engine = 'BLENDER_EEVEE_NEXT'
scene.cycles.sampling_pattern = 'TABULATED_SOBOL'
scene.eevee.ray_tracing_options.trace_max_roughness = 0.0
bpy.context.view_layer.update()

# ---- added for rendering (the .blend has no active camera and no usable light): camera, sun
cam_auto = bpy.data.cameras.new('AutoCamera')
cam_auto.lens = 50.0
cam_auto.sensor_width = 36.0
cam_auto.clip_end = 1000.0
ob_auto_camera = bpy.data.objects.new('AutoCamera', cam_auto)
scene.collection.objects.link(ob_auto_camera)
ob_auto_camera.location = (16.3756, -19.6507, 16.3772)
ob_auto_camera.rotation_euler = (1.09748, -7.21219e-08, 0.694738)
scene.camera = ob_auto_camera
light_auto_sun = bpy.data.lights.new('AutoSun', 'SUN')
light_auto_sun.energy = 3.0
light_auto_sun.angle = 0.0523599
ob_auto_sun = bpy.data.objects.new('AutoSun', light_auto_sun)
scene.collection.objects.link(ob_auto_sun)
ob_auto_sun.rotation_euler = (0.872665, 0.174533, 0.523599)
bpy.context.view_layer.update()
